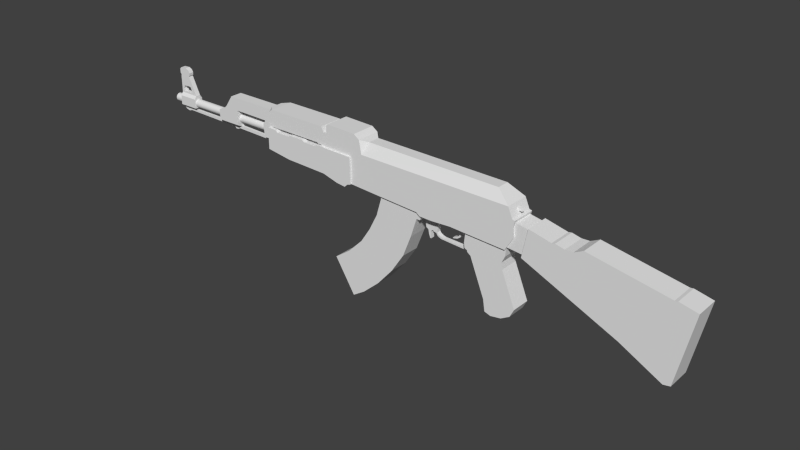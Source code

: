 # Source: AK.blend  (saved by Blender 2.71.0; exported with 4.5.12 LTS)
import bpy
from mathutils import Matrix  # noqa: F401  (used for matrix-valued properties, if any)

bpy.ops.wm.read_factory_settings(use_empty=True)
scene = bpy.context.scene
scene.name = 'Scene'

# ---- collections
col_collection_1 = bpy.data.collections.new('Collection 1'); scene.collection.children.link(col_collection_1)

# ---- world
world_world = bpy.data.worlds.new('World'); scene.world = world_world
world_world.color = (0.05088, 0.05088, 0.05088)
world_world.use_sun_shadow = False
world_world.sun_shadow_jitter_overblur = 0.0
world_world.cycles.sampling_method = 'MANUAL'
world_world.cycles.sample_map_resolution = 256

# ---- meshes
me_cube_001 = bpy.data.meshes.new('Cube.001')
me_cube_001.from_pydata([(-4.587, -0.84, 1.033), (-4.587, -0.84, 1.233), (-4.582, -0.84, 1.242), (-4.582, -0.84, 1.259), (-4.6, -0.84, 1.282), (-4.601, -0.84, 1.347), (-4.572, -0.84, 1.378), (-4.464, -0.84, 1.385), (-4.405, -0.84, 1.356), (-4.383, -0.84, 1.313), (-4.386, -0.84, 1.271), (-4.399, -0.84, 1.251), (-4.259, -0.84, 0.9506), (-4.259, -0.875, 0.9008), (-3.635, -0.9, 0.9008), (-3.493, -0.9, 0.9706), (-3.464, -0.9, 0.9971), (-3.332, -0.9, 1.189), (-2.459, -0.9, 1.189), (-2.422, -0.9, 1.24), (-1.258, -1.0, 1.157), (-1.203, -1.0, 1.158), (-0.7375, -1.0, 0.9198), (-1.201, -1.0, 1.279), (-1.173, -1.0, 1.306), (-0.6619, -1.0, 1.29), (-0.5681, -1.0, 1.224), (-0.4636, -0.9, 1.186), (1.786, -0.9, 1.158), (2.014, -1.0, 0.9868), (2.076, -0.7789, 0.9131), (1.976, -0.7789, 0.8781), (2.126, -0.7789, 0.8781), (2.026, -0.8289, 0.9281), (1.976, -0.8289, 0.9281), (2.086, -1.0, 0.8206), (2.129, -1.0, 0.8113), (2.339, -1.0, 0.7657), (2.7, -1.0, 0.6813), (2.752, -1.0, 0.6906), (2.899, -1.0, 0.6571), (3.028, -1.0, 0.6611), (3.173, -1.0, 0.7322), (4.445, -1.0, 0.5015), (4.493, -1.0, 0.5071), (4.779, -1.0, 0.4432), (4.54, -1.0, -0.6962), (4.429, -1.0, -0.7157), (3.765, -1.0, -0.36), (2.253, -1.0, 0.3098), (2.0, -0.97, 0.3683), (1.988, -1.0, 0.3358), (-0.2033, -1.0, 0.4543), (-0.7326, -1.0, 0.486), (-0.7869, -1.0, 0.4705), (-0.8355, -1.0, 0.4219), (-0.9861, -1.0, 0.4381), (-1.255, -1.0, 0.5122), (-1.975, -1.0, 0.5354), (-2.393, -1.0, 0.5969), (-2.452, -0.9, 0.5933), (-2.466, -0.82, 0.6234), (-3.274, -0.82, 0.6442), (-3.3, -0.82, 0.6257), (-3.353, -0.82, 0.6187), (-3.378, -0.82, 0.6465), (-4.418, -0.82, 0.6674), (-4.476, -0.82, 0.6465), (-4.538, -0.82, 0.6604), (-4.587, -0.82, 0.6983), (-4.592, -0.875, 0.7469), (1.316, -1.0, 0.3692), (1.077, -1.0, 0.3826), (0.7461, -1.0, 0.3647), (0.4854, -1.0, 0.4155), (0.5416, -1.0, 0.3699), (-4.546, -0.84, 1.03), (-4.526, -0.84, 1.075), (-4.452, -0.84, 1.084), (-4.387, -0.84, 1.079), (-4.359, -0.84, 1.029), (-4.36, -0.84, 0.9906), (-4.371, -0.84, 0.9745), (-4.526, -0.84, 0.9777), (-4.387, -0.82, 0.7056), (-4.385, -0.82, 0.7201), (-4.256, -0.875, 0.7471), (-3.631, -0.9, 0.7471), (-3.621, -0.9, 0.7296), (-3.622, -0.82, 0.7005), (-3.215, -0.82, 0.6954), (-3.221, -0.9, 0.7298), (-2.619, -0.9, 0.727), (-2.614, -0.9, 0.7038), (-2.594, -0.9, 0.6935), (-2.5, -0.9, 0.6982), (-2.491, -0.9, 0.6833), (-2.498, -0.82, 0.674), (-3.214, -0.9, 0.8991), (-3.218, -0.9, 0.9614), (-3.202, -0.9, 0.9819), (-2.596, -0.9, 0.9735), (-2.595, -0.9, 0.9559), (-2.622, -0.9, 0.9363), (-2.635, -0.9, 0.8963), (-3.236, -0.82, 0.6879), (-0.7326, -1.03, 0.486), (-2.321, -1.0, 1.244), (-2.385, -1.0, 1.196), (-2.393, -1.0, 0.9487), (-2.325, -1.0, 0.9526), (-2.327, -1.0, 0.9699), (-1.397, -1.0, 0.9661), (-1.38, -1.0, 0.9507), (-1.318, -1.0, 0.9545), (-1.309, -1.0, 0.9391), (-1.301, -1.0, 1.24), (-1.264, -1.0, 0.9391), (-1.208, -1.0, 0.9294), (-1.388, -1.0, 0.9294), (-1.409, -1.0, 0.9082), (-1.637, -1.0, 0.9082), (-1.673, -1.0, 0.9352), (-1.939, -1.0, 0.9333), (-1.961, -1.0, 0.9121), (-2.202, -1.0, 0.914), (-2.231, -1.0, 0.9449), (-0.7402, -1.0, 1.011), (-0.5264, -1.0, 1.006), (-0.7282, -1.0, 0.7624), (2.107, -1.0, 0.7208), (2.119, -1.0, 0.5564), (-4.587, -0.76, 1.033), (-4.587, -0.76, 1.233), (-4.582, -0.76, 1.242), (-4.582, -0.76, 1.259), (-4.6, -0.76, 1.282), (-4.601, -0.76, 1.347), (-4.572, -0.76, 1.378), (-4.464, -0.76, 1.385), (-4.405, -0.76, 1.356), (-4.383, -0.76, 1.313), (-4.386, -0.76, 1.271), (-4.399, -0.76, 1.251), (-4.259, -0.76, 0.9506), (-4.259, -0.725, 0.9008), (-3.635, -0.7, 0.9008), (-3.493, -0.7, 0.9706), (-3.464, -0.7, 0.9971), (-3.332, -0.7, 1.189), (-2.459, -0.7, 1.189), (-2.422, -0.7, 1.24), (-1.258, -0.6, 1.157), (-1.203, -0.6, 1.158), (-0.7375, -0.6, 0.9198), (-1.201, -0.6, 1.279), (-1.173, -0.6, 1.306), (-0.6619, -0.6, 1.29), (-0.5681, -0.6, 1.224), (-0.4636, -0.7, 1.186), (1.786, -0.7, 1.158), (2.014, -0.6, 0.9868), (1.976, -0.7789, 0.9281), (2.026, -0.7789, 0.9281), (2.126, -0.8289, 0.8781), (1.976, -0.8289, 0.8781), (2.076, -0.8289, 0.9131), (2.086, -0.6, 0.8206), (2.129, -0.6, 0.8113), (2.339, -0.6, 0.7657), (2.7, -0.6, 0.6813), (2.752, -0.6, 0.6906), (2.899, -0.6, 0.6571), (3.028, -0.6, 0.6611), (3.173, -0.6, 0.7322), (4.445, -0.6, 0.5015), (4.493, -0.6, 0.5071), (4.779, -0.6, 0.4432), (4.54, -0.6, -0.6962), (4.429, -0.6, -0.7157), (3.765, -0.6, -0.36), (2.253, -0.6, 0.3098), (2.119, -0.97, 0.7724), (1.988, -0.6, 0.3358), (-0.2033, -0.6, 0.4543), (-0.7326, -0.6, 0.486), (-0.7869, -0.6, 0.4705), (-0.8355, -0.6, 0.4219), (-0.9861, -0.6, 0.4381), (-1.255, -0.6, 0.5122), (-1.975, -0.6, 0.5354), (-2.393, -0.6, 0.5969), (-2.452, -0.7, 0.5933), (-2.466, -0.78, 0.6234), (-3.274, -0.78, 0.6442), (-3.3, -0.78, 0.6257), (-3.353, -0.78, 0.6187), (-3.378, -0.78, 0.6465), (-4.418, -0.78, 0.6674), (-4.476, -0.78, 0.6465), (-4.538, -0.78, 0.6604), (-4.587, -0.78, 0.6983), (-4.592, -0.725, 0.7469), (1.316, -0.6, 0.3692), (1.333, -0.6444, 0.1022), (1.349, -0.6444, 0.09993), (1.077, -0.6, 0.3826), (0.7461, -0.6, 0.3647), (1.356, -0.6444, 0.07214), (0.4854, -0.6, 0.4155), (0.5416, -0.6, 0.3699), (-4.546, -0.76, 1.03), (-4.526, -0.76, 1.075), (-4.452, -0.76, 1.084), (-4.387, -0.76, 1.079), (-4.359, -0.76, 1.029), (-4.36, -0.76, 0.9906), (-4.371, -0.76, 0.9745), (-4.526, -0.76, 0.9777), (-4.387, -0.78, 0.7056), (-4.385, -0.78, 0.7201), (-4.256, -0.725, 0.7471), (-3.631, -0.7, 0.7471), (-3.621, -0.7, 0.7296), (-3.622, -0.78, 0.7005), (-3.215, -0.78, 0.6954), (-3.221, -0.7, 0.7298), (-2.619, -0.7, 0.727), (-2.614, -0.7, 0.7038), (-2.594, -0.7, 0.6935), (-2.5, -0.7, 0.6982), (-2.491, -0.7, 0.6833), (-2.498, -0.78, 0.674), (-3.214, -0.7, 0.8991), (-3.218, -0.7, 0.9614), (-3.202, -0.7, 0.9819), (-2.596, -0.7, 0.9735), (-2.595, -0.7, 0.9559), (-2.622, -0.7, 0.9363), (-2.635, -0.7, 0.8963), (-3.236, -0.78, 0.6879), (-0.7375, -1.03, 0.9198), (-2.321, -0.6, 1.244), (-2.385, -0.6, 1.196), (-2.393, -0.6, 0.9487), (-2.325, -0.6, 0.9526), (-2.327, -0.6, 0.9699), (-1.397, -0.6, 0.9661), (-1.38, -0.6, 0.9507), (-1.318, -0.6, 0.9545), (-1.309, -0.6, 0.9391), (-1.301, -0.6, 1.24), (-1.264, -0.6, 0.9391), (-1.208, -0.6, 0.9294), (-1.388, -0.6, 0.9294), (-1.409, -0.6, 0.9082), (-1.637, -0.6, 0.9082), (-1.673, -0.6, 0.9352), (-1.939, -0.6, 0.9333), (-1.961, -0.6, 0.9121), (-2.202, -0.6, 0.914), (-2.231, -0.6, 0.9449), (-0.7402, -0.6, 1.011), (-0.5264, -0.6, 1.006), (-0.7282, -0.6, 0.7624), (2.107, -0.6, 0.7208), (2.119, -0.6, 0.5564), (-4.731, -0.7281, 0.8221), (-4.731, -0.7294, 0.8355), (-4.731, -0.7333, 0.8483), (-4.731, -0.7396, 0.8601), (-4.731, -0.7482, 0.8705), (-4.731, -0.7585, 0.879), (-4.731, -0.7704, 0.8853), (-4.731, -0.7832, 0.8892), (-4.731, -0.7965, 0.8905), (-4.731, -0.8099, 0.8892), (-4.731, -0.8227, 0.8853), (-4.731, -0.8345, 0.879), (-4.731, -0.8449, 0.8705), (-4.731, -0.8534, 0.8601), (-4.731, -0.8597, 0.8483), (-4.731, -0.8636, 0.8355), (-4.731, -0.8649, 0.8221), (-4.731, -0.8636, 0.8088), (-4.731, -0.8597, 0.7959), (-4.731, -0.8534, 0.7841), (-4.731, -0.8449, 0.7737), (-4.731, -0.8345, 0.7652), (-4.731, -0.8227, 0.7589), (-4.731, -0.8099, 0.755), (-4.731, -0.7965, 0.7537), (-4.731, -0.7832, 0.755), (-4.731, -0.7704, 0.7589), (-4.731, -0.7585, 0.7652), (-4.731, -0.7482, 0.7737), (-4.731, -0.7396, 0.7841), (-4.731, -0.7333, 0.7959), (-4.731, -0.7294, 0.8088), (1.781, -0.7281, 0.8221), (1.781, -0.7294, 0.8355), (1.781, -0.7333, 0.8483), (1.781, -0.7396, 0.8601), (1.781, -0.7482, 0.8705), (1.781, -0.7585, 0.879), (1.781, -0.7704, 0.8853), (1.781, -0.7832, 0.8892), (1.781, -0.7965, 0.8905), (1.781, -0.8099, 0.8892), (1.781, -0.8227, 0.8853), (1.781, -0.8345, 0.879), (1.781, -0.8449, 0.8705), (1.781, -0.8534, 0.8601), (1.781, -0.8597, 0.8483), (1.781, -0.8636, 0.8355), (1.781, -0.8649, 0.8221), (1.781, -0.8636, 0.8088), (1.781, -0.8597, 0.7959), (1.781, -0.8534, 0.7841), (1.781, -0.8449, 0.7737), (1.781, -0.8345, 0.7652), (1.781, -0.8227, 0.7589), (1.781, -0.8099, 0.755), (1.781, -0.7965, 0.7537), (1.781, -0.7832, 0.755), (1.781, -0.7704, 0.7589), (1.781, -0.7585, 0.7652), (1.781, -0.7482, 0.7737), (1.781, -0.7396, 0.7841), (1.781, -0.7333, 0.7959), (1.781, -0.7294, 0.8088), (-4.59, -0.7704, 0.7589), (-4.59, -0.7585, 0.7652), (-4.59, -0.7482, 0.8705), (-4.59, -0.7585, 0.879), (-4.59, -0.8636, 0.8355), (-4.59, -0.8649, 0.8221), (-4.59, -0.7965, 0.7537), (-4.59, -0.7832, 0.755), (-4.59, -0.7333, 0.8483), (-4.59, -0.7396, 0.8601), (-4.59, -0.8534, 0.8601), (-4.59, -0.8597, 0.8483), (-4.59, -0.8227, 0.7589), (-4.59, -0.8099, 0.755), (-4.59, -0.7281, 0.8221), (-4.59, -0.7294, 0.8355), (-4.59, -0.8345, 0.879), (-4.59, -0.8449, 0.8705), (-4.59, -0.7294, 0.8088), (-4.59, -0.8449, 0.7737), (-4.59, -0.8345, 0.7652), (-4.59, -0.8099, 0.8892), (-4.59, -0.8227, 0.8853), (-4.59, -0.7396, 0.7841), (-4.59, -0.7333, 0.7959), (-4.59, -0.8597, 0.7959), (-4.59, -0.8534, 0.7841), (-4.59, -0.7832, 0.8892), (-4.59, -0.7965, 0.8905), (-4.59, -0.7482, 0.7737), (-4.59, -0.8636, 0.8088), (-4.59, -0.7704, 0.8853), (-4.589, -0.84, 0.953), (-4.589, -0.76, 0.9534), (-4.258, -0.7585, 0.7652), (-4.258, -0.7585, 0.879), (-4.258, -0.8649, 0.8221), (-4.258, -0.7832, 0.755), (-4.258, -0.7396, 0.8601), (-4.258, -0.8597, 0.8483), (-4.258, -0.8099, 0.755), (-4.258, -0.7294, 0.8355), (-4.258, -0.8449, 0.8705), (-4.258, -0.8345, 0.7652), (-4.258, -0.8227, 0.8853), (-4.258, -0.7333, 0.7959), (-4.258, -0.8534, 0.7841), (-4.258, -0.7965, 0.8905), (-4.258, -0.7482, 0.7737), (-4.258, -0.8636, 0.8088), (-4.258, -0.7704, 0.8853), (-4.258, -0.7704, 0.7589), (-4.258, -0.7482, 0.8705), (-4.258, -0.8636, 0.8355), (-4.258, -0.7965, 0.7537), (-4.258, -0.7333, 0.8483), (-4.258, -0.8534, 0.8601), (-4.258, -0.8227, 0.7589), (-4.258, -0.7281, 0.8221), (-4.258, -0.8345, 0.879), (-4.258, -0.7294, 0.8088), (-4.258, -0.8449, 0.7737), (-4.258, -0.8099, 0.8892), (-4.258, -0.7396, 0.7841), (-4.258, -0.8597, 0.7959), (-4.258, -0.7832, 0.8892), (-3.633, -0.7585, 0.7652), (-3.633, -0.7585, 0.879), (-3.633, -0.8649, 0.8221), (-3.633, -0.7832, 0.755), (-3.633, -0.7396, 0.8601), (-3.633, -0.8597, 0.8483), (-3.633, -0.8099, 0.755), (-3.633, -0.7294, 0.8355), (-3.633, -0.8449, 0.8705), (-3.633, -0.8345, 0.7652), (-3.633, -0.8227, 0.8853), (-3.633, -0.7333, 0.7959), (-3.633, -0.8534, 0.7841), (-3.633, -0.7965, 0.8905), (-3.633, -0.7482, 0.7737), (-3.633, -0.8636, 0.8088), (-3.633, -0.7704, 0.8853), (-3.633, -0.7704, 0.7589), (-3.633, -0.7482, 0.8705), (-3.633, -0.8636, 0.8355), (-3.633, -0.7965, 0.7537), (-3.633, -0.7333, 0.8483), (-3.633, -0.8534, 0.8601), (-3.633, -0.8227, 0.7589), (-3.633, -0.7281, 0.8221), (-3.633, -0.8345, 0.879), (-3.633, -0.7294, 0.8088), (-3.633, -0.8449, 0.7737), (-3.633, -0.8099, 0.8892), (-3.633, -0.7396, 0.7841), (-3.633, -0.8597, 0.7959), (-3.633, -0.7832, 0.8892), (-3.217, -0.7585, 0.7652), (-3.217, -0.7585, 0.879), (-3.217, -0.8649, 0.8221), (-3.217, -0.7832, 0.755), (-3.217, -0.7396, 0.8601), (-3.217, -0.8597, 0.8483), (-3.217, -0.8099, 0.755), (-3.217, -0.7294, 0.8355), (-3.217, -0.8449, 0.8705), (-3.217, -0.8345, 0.7652), (-3.217, -0.8227, 0.8853), (-3.217, -0.7333, 0.7959), (-3.217, -0.8534, 0.7841), (-3.217, -0.7965, 0.8905), (-3.217, -0.7482, 0.7737), (-3.217, -0.8636, 0.8088), (-3.217, -0.7704, 0.8853), (-3.217, -0.7704, 0.7589), (-3.217, -0.7482, 0.8705), (-3.217, -0.8636, 0.8355), (-3.217, -0.7965, 0.7537), (-3.217, -0.7333, 0.8483), (-3.217, -0.8534, 0.8601), (-3.217, -0.8227, 0.7589), (-3.217, -0.7281, 0.8221), (-3.217, -0.8345, 0.879), (-3.217, -0.7294, 0.8088), (-3.217, -0.8449, 0.7737), (-3.217, -0.8099, 0.8892), (-3.217, -0.7396, 0.7841), (-3.217, -0.8597, 0.7959), (-3.217, -0.7832, 0.8892), (-2.628, -0.7585, 0.7652), (-2.628, -0.7585, 0.879), (-2.628, -0.8649, 0.8221), (-2.628, -0.7832, 0.755), (-2.628, -0.7396, 0.8601), (-2.628, -0.8597, 0.8483), (-2.628, -0.8099, 0.755), (-2.628, -0.7294, 0.8355), (-2.628, -0.8449, 0.8705), (-2.628, -0.8345, 0.7652), (-2.628, -0.8227, 0.8853), (-2.628, -0.7333, 0.7959), (-2.628, -0.8534, 0.7841), (-2.628, -0.7965, 0.8905), (-2.628, -0.7482, 0.7737), (-2.628, -0.8636, 0.8088), (-2.628, -0.7704, 0.8853), (-2.628, -0.7704, 0.7589), (-2.628, -0.7482, 0.8705), (-2.628, -0.8636, 0.8355), (-2.628, -0.7965, 0.7537), (-2.628, -0.7333, 0.8483), (-2.628, -0.8534, 0.8601), (-2.628, -0.8227, 0.7589), (-2.628, -0.7281, 0.8221), (-2.628, -0.8345, 0.879), (-2.628, -0.7294, 0.8088), (-2.628, -0.8449, 0.7737), (-2.628, -0.8099, 0.8892), (-2.628, -0.7396, 0.7841), (-2.628, -0.8597, 0.7959), (-2.628, -0.7832, 0.8892), (-4.731, -0.7418, 0.8221), (-4.731, -0.7429, 0.8328), (-4.731, -0.746, 0.8431), (-4.731, -0.751, 0.8525), (-4.731, -0.7578, 0.8608), (-4.731, -0.7661, 0.8676), (-4.731, -0.7756, 0.8727), (-4.731, -0.7859, 0.8758), (-4.731, -0.7965, 0.8769), (-4.731, -0.8072, 0.8758), (-4.731, -0.8175, 0.8727), (-4.731, -0.8269, 0.8676), (-4.731, -0.8352, 0.8608), (-4.731, -0.842, 0.8525), (-4.731, -0.8471, 0.8431), (-4.731, -0.8502, 0.8328), (-4.731, -0.8513, 0.8221), (-4.731, -0.8502, 0.8114), (-4.731, -0.8471, 0.8012), (-4.731, -0.842, 0.7917), (-4.731, -0.8352, 0.7834), (-4.731, -0.8269, 0.7766), (-4.731, -0.8175, 0.7716), (-4.731, -0.8072, 0.7684), (-4.731, -0.7965, 0.7674), (-4.731, -0.7859, 0.7684), (-4.731, -0.7756, 0.7716), (-4.731, -0.7661, 0.7766), (-4.731, -0.7578, 0.7834), (-4.731, -0.751, 0.7917), (-4.731, -0.746, 0.8012), (-4.731, -0.7429, 0.8114), (1.732, -0.7418, 0.8221), (1.732, -0.7429, 0.8328), (1.732, -0.746, 0.8431), (1.732, -0.751, 0.8525), (1.732, -0.7578, 0.8608), (1.732, -0.7661, 0.8676), (1.732, -0.7756, 0.8727), (1.732, -0.7859, 0.8758), (1.732, -0.7965, 0.8769), (1.732, -0.8072, 0.8758), (1.732, -0.8175, 0.8727), (1.732, -0.8269, 0.8676), (1.732, -0.8352, 0.8608), (1.732, -0.842, 0.8525), (1.732, -0.8471, 0.8431), (1.732, -0.8502, 0.8328), (1.732, -0.8513, 0.8221), (1.732, -0.8502, 0.8114), (1.732, -0.8471, 0.8012), (1.732, -0.842, 0.7917), (1.732, -0.8352, 0.7834), (1.732, -0.8269, 0.7766), (1.732, -0.8175, 0.7716), (1.732, -0.8072, 0.7684), (1.732, -0.7965, 0.7674), (1.732, -0.7859, 0.7684), (1.732, -0.7756, 0.7716), (1.732, -0.7661, 0.7766), (1.732, -0.7578, 0.7834), (1.732, -0.751, 0.7917), (1.732, -0.746, 0.8012), (1.732, -0.7429, 0.8114), (-4.59, -0.875, 0.9008), (-4.59, -0.725, 0.9008), (-4.589, -0.78, 0.7226), (-4.589, -0.82, 0.7226), (1.988, -0.9615, 0.3358), (1.977, -0.9615, 0.2148), (1.926, -0.9615, 0.1069), (1.942, -0.9615, 0.002666), (2.165, -0.9615, -0.5439), (2.097, -0.9615, -0.6759), (1.954, -0.9615, -0.7592), (1.78, -0.9615, -0.787), (1.681, -0.9615, -0.7546), (1.651, -0.9615, -0.567), (1.412, -0.9615, 0.03046), (1.356, -0.9615, 0.07214), (1.349, -0.9615, 0.09993), (1.333, -0.9615, 0.1022), (0.5195, -0.9615, 0.2853), (0.459, -0.9615, 0.2853), (0.3594, -0.9615, -0.02504), (0.2158, -0.9615, -0.3886), (0.0004473, -0.9615, -0.7151), (-0.2682, -0.9615, -1.025), (-0.5507, -0.9615, -1.276), (-0.7638, -0.9615, -1.414), (-1.109, -0.9615, -0.861), (-0.8402, -0.9615, -0.6711), (-0.5878, -0.9615, -0.4187), (-0.4233, -0.9615, -0.1686), (-0.2821, -0.9615, 0.107), (-0.1964, -0.9615, 0.3941), (-0.2033, -0.9615, 0.4543), (1.307, -0.9615, 0.1179), (1.297, -0.9615, 0.1994), (1.316, -0.9615, 0.3692), (1.077, -0.9615, 0.3826), (0.7461, -0.9615, 0.3647), (0.4854, -0.9615, 0.4155), (0.5416, -0.9615, 0.3699), (1.988, -0.6415, 0.3358), (0.5416, -0.6415, 0.3699), (1.412, -0.6444, 0.03046), (1.651, -0.6444, -0.567), (1.681, -0.6444, -0.7546), (1.78, -0.6444, -0.787), (1.954, -0.6444, -0.7592), (2.097, -0.6444, -0.6759), (2.165, -0.6444, -0.5439), (1.942, -0.6444, 0.002666), (1.316, -0.7655, 0.3692), (0.7461, -0.6415, 0.3647), (1.077, -0.6415, 0.3826), (0.5195, -0.6415, 0.2853), (-0.2033, -0.6415, 0.4543), (1.316, -0.6415, 0.3692), (1.926, -0.6444, 0.1069), (1.297, -0.6444, 0.1994), (1.307, -0.6444, 0.1179), (1.977, -0.6444, 0.2148), (0.4854, -0.6415, 0.4155), (0.459, -0.6492, 0.2853), (0.3594, -0.6492, -0.02504), (0.2158, -0.6492, -0.3886), (0.0004473, -0.6492, -0.7151), (-0.2682, -0.6492, -1.025), (-0.5507, -0.6492, -1.276), (-0.7638, -0.6492, -1.414), (-1.109, -0.6492, -0.861), (-0.8402, -0.6492, -0.6711), (-0.5878, -0.6492, -0.4187), (-0.4233, -0.6492, -0.1686), (-0.2821, -0.6492, 0.107), (-0.1964, -0.6492, 0.3941), (-0.7869, -1.03, 0.4705), (-0.8355, -1.03, 0.4219), (-0.9861, -1.03, 0.4381), (-1.255, -1.03, 0.5122), (-1.975, -1.03, 0.5354), (-2.393, -1.03, 0.5969), (-2.393, -1.03, 0.9487), (-2.325, -1.03, 0.9526), (-1.309, -1.03, 0.9391), (-1.264, -1.03, 0.9391), (-1.208, -1.03, 0.9294), (-1.388, -1.03, 0.9294), (-1.409, -1.03, 0.9082), (-1.637, -1.03, 0.9082), (-1.673, -1.03, 0.9352), (-1.939, -1.03, 0.9333), (-1.961, -1.03, 0.9121), (-2.202, -1.03, 0.914), (-2.231, -1.03, 0.9449), (-0.7282, -1.03, 0.7624), (-0.7375, -0.57, 0.9198), (-0.7326, -0.57, 0.486), (-0.7869, -0.57, 0.4705), (-0.8355, -0.57, 0.4219), (-0.9861, -0.57, 0.4381), (-1.255, -0.57, 0.5122), (-1.975, -0.57, 0.5354), (-2.393, -0.57, 0.5969), (-2.393, -0.57, 0.9487), (-2.325, -0.57, 0.9526), (-1.309, -0.57, 0.9391), (-1.264, -0.57, 0.9391), (-1.208, -0.57, 0.9294), (-1.388, -0.57, 0.9294), (-1.409, -0.57, 0.9082), (-1.637, -0.57, 0.9082), (-1.673, -0.57, 0.9352), (-1.939, -0.57, 0.9333), (-1.961, -0.57, 0.9121), (-2.202, -0.57, 0.914), (-2.231, -0.57, 0.9449), (-0.7282, -0.57, 0.7624), (0.6348, -0.7694, 0.1221), (0.6635, -0.7694, 0.1267), (0.6682, -0.7694, 0.1135), (0.7194, -0.7694, 0.1034), (0.7471, -0.7694, 0.06176), (0.8074, -0.7694, 0.03629), (1.245, -0.7694, 0.01081), (1.333, -0.7693, 0.1022), (0.5414, -0.7665, 0.3711), (1.205, -0.7694, 0.04431), (0.8509, -0.7694, 0.05436), (0.8062, -0.7694, 0.06664), (0.7593, -0.7694, 0.09009), (0.7403, -0.7694, 0.1202), (0.7548, -0.7694, 0.338), (0.7459, -0.7665, 0.3646), (1.077, -0.7655, 0.3826), (1.132, -0.7694, 0.3246), (1.139, -0.7694, 0.2833), (1.136, -0.7694, 0.2174), (1.113, -0.7694, 0.1828), (1.065, -0.7694, 0.1537), (0.5193, -0.7665, 0.2865), (1.012, -0.7694, 0.1314), (1.019, -0.7694, 0.1202), (1.091, -0.7694, 0.1381), (1.139, -0.7694, 0.1716), (1.17, -0.7694, 0.2252), (1.184, -0.7694, 0.29), (1.206, -0.7694, 0.3235), (1.307, -0.7693, 0.1179), (1.265, -0.7694, 0.07446), (1.226, -0.7694, 0.05213), (0.541, -0.7694, 0.1376), (0.5774, -0.7694, 0.1182), (1.333, -0.8365, 0.1022), (1.245, -0.8365, 0.009613), (0.8076, -0.8365, 0.03509), (0.7473, -0.8365, 0.06056), (0.7195, -0.8365, 0.1022), (0.6684, -0.8365, 0.1123), (0.6637, -0.8365, 0.1255), (0.635, -0.8365, 0.1209), (0.6304, -0.8365, 0.1015), (0.6242, -0.8365, 0.09914), (0.6304, -0.8365, -0.01253), (0.6125, -0.8365, -0.01176), (0.5908, -0.8365, 0.04486), (0.5776, -0.8365, 0.117), (0.5412, -0.8365, 0.1364), (0.5195, -0.8365, 0.2853), (1.226, -0.8365, 0.05093), (1.265, -0.8365, 0.07326), (1.307, -0.8365, 0.1179), (1.316, -0.8365, 0.3692), (1.206, -0.8365, 0.3223), (1.184, -0.8365, 0.2888), (1.17, -0.8365, 0.224), (1.139, -0.8365, 0.1704), (1.091, -0.8365, 0.1369), (1.02, -0.8365, 0.119), (1.012, -0.8365, 0.1302), (1.065, -0.8365, 0.1525), (1.113, -0.8365, 0.1816), (1.136, -0.8365, 0.2162), (1.139, -0.8365, 0.2821), (1.132, -0.8365, 0.3234), (1.077, -0.8365, 0.3826), (0.7461, -0.8365, 0.3647), (0.755, -0.8365, 0.3368), (0.7405, -0.8365, 0.119), (0.7595, -0.8365, 0.08889), (0.8064, -0.8365, 0.06544), (0.8511, -0.8365, 0.05316), (1.205, -0.8365, 0.04311), (0.5416, -0.8365, 0.3699), (0.6304, -0.7693, 0.1022), (0.6242, -0.7693, 0.09983), (0.6304, -0.7693, -0.01185), (0.6125, -0.7693, -0.01107), (0.5908, -0.7693, 0.04554), (2.333, -0.97, 0.7315), (2.259, -0.97, 0.344), (2.333, -0.63, 0.7315), (2.259, -0.63, 0.344), (2.101, -0.97, 0.6954), (2.111, -0.97, 0.5558), (2.119, -0.63, 0.7724), (2.0, -0.63, 0.3683), (2.101, -0.63, 0.6954), (2.111, -0.63, 0.5558), (2.0, -0.9373, 0.3683), (2.0, -0.6653, 0.3683)], [], [(12, 11, 10, 9, 8, 7, 6, 5, 4, 3, 2, 1, 0, 83, 76, 77, 78, 79, 80, 81), (89, 105, 90, 91, 88), (19, 18, 101, 102, 103, 104, 92, 93, 94, 95, 96, 97, 61, 60, 59, 109, 108, 107), (84, 66, 65, 64, 63, 62, 61, 97, 90, 105, 89), (21, 20, 117, 118), (28, 27, 128, 29), (52, 74, 75, 73, 72, 71, 51, 131, 130, 129, 53), (38, 37, 49, 48, 47, 46, 45, 44, 43, 42, 41, 40, 39), (144, 216, 215, 214, 213, 212, 211, 218, 132, 133, 134, 135, 136, 137, 138, 139, 140, 141, 142, 143), (224, 223, 226, 225, 240), (151, 242, 243, 244, 191, 192, 193, 232, 231, 230, 229, 228, 227, 239, 238, 237, 236, 150), (219, 224, 240, 225, 232, 193, 194, 195, 196, 197, 198), (115, 117, 20, 116, 107, 108, 109, 110, 111, 112, 113, 114), (153, 253, 252, 152), (154, 264, 672, 651), (160, 161, 263, 159), (184, 185, 264, 265, 266, 183, 203, 206, 207, 210, 209), (50, 755, 754, 182, 758, 759), (170, 171, 172, 173, 174, 175, 176, 177, 178, 179, 180, 181, 169), (76, 211, 212, 77), (25, 157, 156, 24), (62, 194, 193, 61), (98, 233, 234, 99), (754, 182, 760, 756), (77, 212, 213, 78), (26, 158, 157, 25), (63, 195, 194, 62), (99, 234, 235, 100), (78, 213, 214, 79), (64, 196, 195, 63), (100, 235, 236, 101), (79, 214, 215, 80), (1, 133, 132, 0), (65, 197, 196, 64), (101, 236, 237, 102), (28, 160, 159, 27), (80, 215, 216, 81), (2, 134, 133, 1), (66, 198, 197, 65), (102, 237, 238, 103), (29, 161, 160, 28), (81, 216, 217, 82), (3, 135, 134, 2), (67, 199, 198, 66), (103, 238, 239, 104), (164, 166, 30, 32), (82, 217, 218, 83), (4, 136, 135, 3), (68, 200, 199, 67), (162, 163, 30, 32, 31), (84, 219, 220, 85), (5, 137, 136, 4), (69, 201, 200, 68), (124, 647, 646, 123, 258, 259), (34, 165, 164, 166, 33), (83, 218, 211, 76), (6, 138, 137, 5), (70, 202, 559, 201, 69, 560), (23, 155, 153, 21), (167, 168, 265, 264, 154, 262, 263, 161), (7, 139, 138, 6), (29, 35, 167, 161), (8, 140, 139, 7), (35, 29, 128, 127, 22, 129, 130, 36), (9, 141, 140, 8), (36, 168, 167, 35), (87, 222, 223, 88), (10, 142, 141, 9), (88, 223, 224, 89), (50, 764, 765, 761, 757, 755), (11, 143, 142, 10), (110, 245, 246, 111), (38, 170, 169, 37), (12, 144, 143, 11), (111, 246, 247, 112), (89, 224, 219, 84), (39, 171, 170, 38), (13, 145, 144, 12), (112, 247, 248, 113), (40, 172, 171, 39), (113, 248, 249, 114), (41, 173, 172, 40), (15, 147, 146, 14), (52, 53, 185, 184, 611, 589), (114, 249, 250, 115), (42, 174, 173, 41), (90, 225, 226, 91), (16, 148, 147, 15), (43, 175, 174, 42), (17, 149, 148, 16), (20, 152, 251, 116), (44, 176, 175, 43), (92, 227, 228, 93), (18, 150, 149, 17), (116, 251, 242, 107), (45, 177, 176, 44), (93, 228, 229, 94), (19, 151, 150, 18), (46, 178, 177, 45), (94, 229, 230, 95), (107, 242, 151, 19), (47, 179, 178, 46), (95, 230, 231, 96), (21, 153, 152, 20), (53, 106, 631, 54, 186, 653, 652, 185), (48, 180, 179, 47), (96, 231, 232, 97), (60, 192, 191, 59), (49, 181, 180, 48), (24, 156, 155, 23), (61, 193, 192, 60), (97, 232, 225, 90), (478, 461, 326, 325), (479, 462, 304, 303), (480, 463, 315, 314), (481, 464, 324, 323), (482, 465, 302, 301), (483, 466, 313, 312), (484, 467, 322, 321), (485, 468, 300, 299), (486, 469, 311, 310), (487, 485, 299, 330), (488, 470, 320, 319), (489, 471, 309, 308), (490, 472, 329, 328), (491, 473, 318, 317), (492, 474, 307, 306), (461, 475, 327, 326), (463, 476, 316, 315), (462, 477, 305, 304), (464, 478, 325, 324), (465, 479, 303, 302), (466, 480, 314, 313), (467, 481, 323, 322), (468, 482, 301, 300), (469, 483, 312, 311), (470, 484, 321, 320), (471, 486, 310, 309), (472, 487, 330, 329), (473, 488, 319, 318), (474, 489, 308, 307), (475, 490, 328, 327), (476, 491, 317, 316), (477, 492, 306, 305), (300, 301, 302, 303, 304, 305, 306, 307, 308, 309, 310, 311, 312, 313, 314, 315, 316, 317, 318, 319, 320, 321, 322, 323, 324, 325, 326, 327, 328, 329, 330, 299), (293, 294, 332, 331), (271, 272, 334, 333), (282, 283, 336, 335), (291, 292, 338, 337), (269, 270, 340, 339), (280, 281, 342, 341), (289, 290, 344, 343), (267, 268, 346, 345), (278, 279, 348, 347), (298, 267, 345, 349), (287, 288, 351, 350), (276, 277, 353, 352), (296, 297, 355, 354), (285, 286, 357, 356), (274, 275, 359, 358), (294, 295, 360, 332), (283, 284, 361, 336), (272, 273, 362, 334), (292, 293, 331, 338), (270, 271, 333, 340), (281, 282, 335, 342), (290, 291, 337, 344), (268, 269, 339, 346), (279, 280, 341, 348), (288, 289, 343, 351), (277, 278, 347, 353), (297, 298, 349, 355), (286, 287, 350, 357), (275, 276, 352, 359), (295, 296, 354, 360), (284, 285, 356, 361), (273, 274, 358, 362), (337, 70, 363, 0, 359, 352, 353, 347, 348, 341, 342, 335, 336, 361, 356, 357, 350, 351, 343, 344), (0, 132, 364, 202, 70, 337, 338, 331, 332, 360, 354, 355, 349, 345, 346, 339, 340, 333, 334, 362, 358, 359), (70, 557, 363), (364, 132, 218, 217, 216, 144), (82, 83, 0, 363, 12, 81), (70, 86, 13, 557), (202, 221, 220, 559), (331, 332, 365, 382), (333, 334, 366, 383), (335, 336, 367, 384), (337, 338, 368, 385), (339, 340, 369, 386), (341, 342, 370, 387), (343, 344, 371, 388), (345, 346, 372, 389), (347, 348, 373, 390), (349, 345, 389, 391), (350, 351, 374, 392), (352, 353, 375, 393), (354, 355, 376, 394), (356, 357, 377, 395), (358, 359, 378, 396), (332, 360, 379, 365), (336, 361, 380, 367), (334, 362, 381, 366), (338, 331, 382, 368), (340, 333, 383, 369), (342, 335, 384, 370), (344, 337, 385, 371), (346, 339, 386, 372), (348, 341, 387, 373), (351, 343, 388, 374), (353, 347, 390, 375), (355, 349, 391, 376), (357, 350, 392, 377), (359, 352, 393, 378), (360, 354, 394, 379), (361, 356, 395, 380), (362, 358, 396, 381), (221, 145, 378, 396, 381, 366, 383, 369, 386, 372, 389, 391, 376, 394, 379, 365, 382, 368, 385, 86), (385, 371, 388, 374, 392, 377, 395, 380, 367, 384, 370, 387, 373, 390, 375, 393, 378, 145, 13, 86), (382, 365, 397, 414), (383, 366, 398, 415), (384, 367, 399, 416), (385, 368, 400, 417), (386, 369, 401, 418), (387, 370, 402, 419), (388, 371, 403, 420), (389, 372, 404, 421), (390, 373, 405, 422), (391, 389, 421, 423), (392, 374, 406, 424), (393, 375, 407, 425), (394, 376, 408, 426), (395, 377, 409, 427), (396, 378, 410, 428), (365, 379, 411, 397), (367, 380, 412, 399), (366, 381, 413, 398), (368, 382, 414, 400), (369, 383, 415, 401), (370, 384, 416, 402), (371, 385, 417, 403), (372, 386, 418, 404), (373, 387, 419, 405), (374, 388, 420, 406), (375, 390, 422, 407), (376, 391, 423, 408), (377, 392, 424, 409), (378, 393, 425, 410), (379, 394, 426, 411), (380, 395, 427, 412), (381, 396, 428, 413), (222, 87, 417, 400, 414, 397, 411, 426, 408, 423, 421, 404, 418, 401, 415, 398, 413, 428, 410, 146), (14, 146, 410, 425, 407, 422, 405, 419, 402, 416, 399, 412, 427, 409, 424, 406, 420, 403, 417, 87), (414, 397, 429, 446), (415, 398, 430, 447), (416, 399, 431, 448), (417, 400, 432, 449), (418, 401, 433, 450), (419, 402, 434, 451), (420, 403, 435, 452), (421, 404, 436, 453), (422, 405, 437, 454), (423, 421, 453, 455), (424, 406, 438, 456), (425, 407, 439, 457), (426, 408, 440, 458), (427, 409, 441, 459), (428, 410, 442, 460), (397, 411, 443, 429), (399, 412, 444, 431), (398, 413, 445, 430), (400, 414, 446, 432), (401, 415, 447, 433), (402, 416, 448, 434), (403, 417, 449, 435), (404, 418, 450, 436), (405, 419, 451, 437), (406, 420, 452, 438), (407, 422, 454, 439), (408, 423, 455, 440), (409, 424, 456, 441), (410, 425, 457, 442), (411, 426, 458, 443), (412, 427, 459, 444), (413, 428, 460, 445), (449, 91, 226, 233, 442, 460, 445, 430, 447, 433, 450, 436, 453, 455, 440, 458, 443, 429, 446, 432), (446, 429, 461, 478), (448, 431, 463, 480), (447, 430, 462, 479), (442, 233, 98, 91, 449, 435, 452, 438, 456, 441, 459, 444, 431, 448, 434, 451, 437, 454, 439, 457), (449, 432, 464, 481), (450, 433, 465, 482), (451, 434, 466, 483), (452, 435, 467, 484), (453, 436, 468, 485), (454, 437, 469, 486), (455, 453, 485, 487), (456, 438, 470, 488), (457, 439, 471, 489), (458, 440, 472, 490), (459, 441, 473, 491), (460, 442, 474, 492), (429, 443, 475, 461), (431, 444, 476, 463), (430, 445, 477, 462), (432, 446, 478, 464), (433, 447, 479, 465), (434, 448, 480, 466), (435, 449, 481, 467), (436, 450, 482, 468), (437, 451, 483, 469), (438, 452, 484, 470), (439, 454, 486, 471), (440, 455, 487, 472), (441, 456, 488, 473), (442, 457, 489, 474), (443, 458, 490, 475), (444, 459, 491, 476), (445, 460, 492, 477), (239, 474, 489, 471, 486, 469, 483, 466, 480, 463, 476, 491, 473, 488, 470, 484, 467, 481, 92, 104), (227, 92, 481, 464, 478, 461, 475, 490, 472, 487, 485, 468, 482, 465, 479, 462, 477, 492, 474, 239), (518, 517, 549, 550), (496, 495, 527, 528), (507, 506, 538, 539), (516, 515, 547, 548), (495, 494, 526, 527), (505, 504, 536, 537), (493, 524, 556, 525), (514, 513, 545, 546), (503, 502, 534, 535), (523, 522, 554, 555), (512, 511, 543, 544), (501, 500, 532, 533), (521, 520, 552, 553), (510, 509, 541, 542), (499, 498, 530, 531), (519, 518, 550, 551), (497, 496, 528, 529), (508, 507, 539, 540), (517, 516, 548, 549), (506, 505, 537, 538), (515, 514, 546, 547), (494, 493, 525, 526), (504, 503, 535, 536), (524, 523, 555, 556), (513, 512, 544, 545), (502, 501, 533, 534), (522, 521, 553, 554), (511, 510, 542, 543), (500, 499, 531, 532), (520, 519, 551, 552), (498, 497, 529, 530), (509, 508, 540, 541), (526, 527, 528, 529, 530, 531, 532, 533, 534, 535, 536, 537, 538, 539, 540, 541, 542, 543, 544, 545, 546, 547, 548, 549, 550, 551, 552, 553, 554, 555, 556, 525), (267, 298, 297, 296, 295, 294, 293, 292, 518, 519, 520, 521, 522, 523, 524, 493, 494, 495, 496, 497, 498, 499, 500, 274, 273, 272, 271, 270, 269, 268), (274, 500, 501, 502, 503, 504, 505, 506, 507, 508, 509, 510, 511, 512, 513, 514, 515, 516, 517, 518, 292, 291, 290, 289, 288, 287, 286, 285, 284, 283, 282, 281, 280, 279, 278, 277, 276, 275), (13, 12, 363, 557), (202, 364, 558), (202, 558, 145, 221), (364, 144, 145, 558), (199, 200, 201, 559, 220, 219, 198), (67, 66, 84, 85, 560, 69, 68), (85, 220, 221, 86, 70, 560), (575, 596, 595, 589, 588, 587, 586, 585, 584, 583, 582, 581, 580, 579, 578, 577, 576), (561, 592, 591, 590, 574, 573, 572, 571, 570, 569, 568, 567, 566, 565, 564, 563, 562), (74, 52, 589, 595), (75, 74, 595, 596), (203, 183, 597, 612), (73, 75, 596, 594), (184, 209, 617, 611), (610, 598, 681, 695), (210, 207, 608, 598), (51, 71, 592, 561), (71, 72, 593, 592), (206, 203, 612, 609), (597, 616, 613, 606, 605, 604, 603, 602, 601, 600, 599, 208, 205, 204, 615, 614, 612), (209, 210, 598, 617), (610, 618, 619, 620, 621, 622, 623, 624, 625, 626, 627, 628, 629, 630, 611, 617, 598), (597, 561, 562, 616), (563, 613, 616, 562), (564, 606, 613, 563), (565, 605, 606, 564), (566, 604, 605, 565), (567, 603, 604, 566), (568, 602, 603, 567), (569, 601, 602, 568), (570, 600, 601, 569), (571, 599, 600, 570), (572, 208, 599, 571), (573, 205, 208, 572), (702, 607, 727, 728), (575, 576, 618, 610, 695, 723), (577, 619, 618, 576), (578, 620, 619, 577), (579, 621, 620, 578), (580, 622, 621, 579), (581, 623, 622, 580), (582, 624, 623, 581), (583, 625, 624, 582), (584, 626, 625, 583), (585, 627, 626, 584), (586, 628, 627, 585), (587, 629, 628, 586), (588, 630, 629, 587), (611, 630, 588, 589), (594, 593, 72, 73), (206, 609, 608, 207), (574, 680, 204, 205, 573), (592, 607, 612, 614, 591), (147, 148, 149, 150, 236, 235, 234, 233, 226, 223, 222, 146), (15, 14, 87, 88, 91, 98, 99, 100, 101, 18, 17, 16), (641, 640, 639, 642, 643, 644, 645, 646, 647, 648, 649, 638, 637, 636, 635, 634, 633, 632, 631, 106, 650, 241), (117, 115, 639, 640), (53, 129, 650, 106), (129, 22, 241, 650), (22, 118, 641, 241), (118, 117, 640, 641), (110, 109, 637, 638), (109, 59, 636, 637), (663, 651, 672, 652, 653, 654, 655, 656, 657, 658, 659, 660, 671, 670, 669, 668, 667, 666, 665, 664, 661, 662), (121, 644, 643, 120, 255, 665, 666, 256), (253, 154, 651, 663), (250, 249, 248, 247, 246, 245, 244, 243, 242, 251, 152, 252), (252, 253, 663, 662), (126, 649, 648, 125, 260, 670, 671, 261), (58, 635, 636, 59, 191, 658, 657, 190), (56, 633, 634, 57, 189, 656, 655, 188), (125, 648, 647, 124, 259, 669, 670, 260), (54, 631, 632, 55, 187, 654, 653, 186), (122, 645, 644, 121, 256, 666, 667, 257), (120, 643, 642, 119, 254, 664, 665, 255), (244, 245, 660, 659), (191, 244, 659, 658), (110, 638, 649, 126, 261, 671, 660, 245), (119, 642, 639, 115, 250, 661, 664, 254), (250, 252, 662, 661), (264, 185, 652, 672), (259, 258, 668, 669), (57, 634, 635, 58, 190, 657, 656, 189), (55, 632, 633, 56, 188, 655, 654, 187), (123, 646, 645, 122, 257, 667, 668, 258), (27, 26, 128), (158, 159, 263), (26, 27, 159, 158), (22, 127, 128, 26, 25, 24, 23, 21, 118), (154, 253, 153, 155, 156, 157, 158, 263, 262), (33, 34, 162, 163), (165, 164, 32, 31), (34, 165, 31, 162), (166, 33, 163, 30), (593, 689, 740), (676, 675, 674, 673, 707, 706, 695, 681, 688, 687, 686), (703, 680, 679, 678, 677, 676, 686, 685, 684, 683, 682, 705, 704), (598, 608, 688, 681), (609, 612, 607, 689), (615, 204, 680, 703), (712, 743, 742, 741, 748, 723, 722, 721, 715, 714, 713), (716, 715, 721, 720, 719, 718, 717), (726, 725, 724, 747, 746, 745, 744, 743, 712, 711, 710, 709, 708), (728, 727, 740, 739, 738, 737, 736, 735, 734, 733, 732, 731, 730, 729), (592, 593, 740, 727), (596, 575, 723, 748), (574, 590, 726, 708), (594, 596, 748, 741), (749, 750, 751, 752, 753, 707, 673), (702, 701, 700, 699, 698, 697, 696, 694, 693, 692, 691, 690, 689, 607), (614, 615, 703, 590, 591), (728, 729, 701, 702), (729, 730, 700, 701), (699, 700, 730, 731), (698, 699, 731, 732), (697, 698, 732, 733), (696, 697, 733, 734), (694, 696, 734, 735), (693, 694, 735, 736), (692, 693, 736, 737), (691, 692, 737, 738), (690, 691, 738, 739), (689, 690, 739, 740), (703, 704, 725, 726), (704, 705, 724, 725), (682, 747, 724, 705), (682, 683, 746, 747), (683, 684, 745, 746), (684, 685, 744, 745), (685, 686, 743, 744), (686, 687, 742, 743), (593, 594, 741, 688, 608, 609, 689), (687, 688, 741, 742), (679, 680, 708, 709), (678, 679, 709, 710), (677, 678, 710, 711), (676, 677, 711, 712), (675, 676, 712, 713), (674, 675, 713, 714), (673, 674, 714, 715), (716, 749, 673, 715), (717, 750, 749, 716), (718, 751, 750, 717), (719, 752, 751, 718), (720, 753, 752, 719), (721, 707, 753, 720), (706, 707, 721, 722), (723, 695, 706, 722), (761, 763, 762, 760, 756, 757), (36, 182, 760, 168), (266, 763, 761, 183), (561, 597, 183, 761, 765, 764, 50, 51), (266, 265, 762, 763), (265, 168, 760, 762), (130, 758, 182, 36), (131, 759, 758, 130), (759, 50, 51, 131), (49, 37, 754, 755), (755, 49, 181, 757), (757, 181, 169, 756), (754, 756, 169, 37)])
_k = set([(0, 1), (0, 83), (0, 132), (0, 359), (0, 363), (1, 2), (1, 133), (2, 3), (2, 134), (3, 4), (3, 135), (4, 5), (4, 136), (5, 6), (5, 137), (6, 7), (6, 138), (7, 8), (7, 139), (8, 9), (8, 140), (9, 10), (9, 141), (10, 11), (10, 142), (11, 12), (11, 143), (12, 13), (12, 81), (12, 144), (12, 363), (13, 86), (13, 145), (13, 557), (14, 15), (14, 87), (14, 146), (15, 16), (15, 147), (16, 17), (16, 148), (17, 18), (17, 149), (18, 19), (18, 101), (18, 150), (19, 107), (19, 151), (20, 21), (20, 116), (20, 117), (20, 152), (21, 23), (21, 118), (21, 153), (22, 118), (22, 127), (22, 129), (22, 241), (23, 24), (23, 155), (24, 25), (24, 156), (25, 26), (25, 157), (26, 27), (26, 128), (26, 158), (27, 28), (27, 128), (27, 159), (28, 29), (28, 160), (29, 35), (29, 128), (29, 161), (30, 32), (30, 163), (30, 166), (31, 32), (31, 162), (31, 165), (32, 164), (33, 34), (33, 163), (33, 166), (34, 162), (34, 165), (35, 36), (35, 167), (36, 130), (36, 168), (36, 182), (37, 38), (37, 49), (37, 169), (37, 754), (38, 39), (38, 170), (39, 40), (39, 171), (40, 41), (40, 172), (41, 42), (41, 173), (42, 43), (42, 174), (43, 44), (43, 175), (44, 45), (44, 176), (45, 46), (45, 177), (46, 47), (46, 178), (47, 48), (47, 179), (48, 49), (48, 180), (49, 181), (49, 755), (50, 51), (50, 755), (50, 759), (50, 764), (51, 71), (51, 131), (51, 561), (52, 53), (52, 74), (52, 589), (53, 106), (53, 129), (53, 185), (54, 186), (54, 631), (55, 187), (55, 632), (56, 188), (56, 633), (57, 189), (57, 634), (58, 190), (58, 635), (59, 60), (59, 109), (59, 191), (59, 636), (60, 61), (60, 192), (61, 62), (61, 97), (61, 193), (62, 63), (62, 194), (63, 64), (63, 195), (64, 65), (64, 196), (65, 66), (65, 197), (66, 67), (66, 84), (66, 198), (67, 68), (67, 199), (68, 69), (68, 200), (69, 201), (69, 560), (70, 86), (70, 202), (70, 337), (70, 363), (70, 557), (70, 560), (71, 72), (71, 592), (72, 73), (72, 593), (73, 75), (73, 594), (74, 75), (74, 595), (75, 596), (76, 77), (76, 83), (76, 211), (77, 78), (77, 212), (78, 79), (78, 213), (79, 80), (79, 214), (80, 81), (80, 215), (81, 82), (81, 216), (82, 83), (82, 217), (83, 218), (84, 85), (84, 89), (84, 219), (85, 220), (85, 560), (86, 221), (86, 385), (87, 88), (87, 222), (87, 417), (88, 89), (88, 91), (88, 223), (89, 105), (89, 224), (90, 91), (90, 97), (90, 105), (90, 225), (91, 98), (91, 226), (91, 449), (92, 93), (92, 104), (92, 227), (92, 481), (93, 94), (93, 228), (94, 95), (94, 229), (95, 96), (95, 230), (96, 97), (96, 231), (97, 232), (98, 99), (98, 233), (99, 100), (99, 234), (100, 101), (100, 235), (101, 102), (101, 236), (102, 103), (102, 237), (103, 104), (103, 238), (104, 239), (106, 631), (106, 650), (107, 108), (107, 116), (107, 242), (108, 109), (109, 110), (109, 637), (110, 111), (110, 245), (110, 638), (111, 112), (111, 246), (112, 113), (112, 247), (113, 114), (113, 248), (114, 115), (114, 249), (115, 117), (115, 250), (115, 639), (116, 251), (117, 118), (117, 640), (118, 641), (119, 254), (119, 642), (120, 255), (120, 643), (121, 256), (121, 644), (122, 257), (122, 645), (123, 258), (123, 646), (124, 259), (124, 647), (125, 260), (125, 648), (126, 261), (126, 649), (127, 128), (129, 130), (129, 650), (130, 131), (130, 758), (131, 759), (132, 133), (132, 218), (132, 364), (133, 134), (134, 135), (135, 136), (136, 137), (137, 138), (138, 139), (139, 140), (140, 141), (141, 142), (142, 143), (143, 144), (144, 145), (144, 216), (144, 364), (145, 221), (145, 378), (145, 558), (146, 147), (146, 222), (146, 410), (147, 148), (148, 149), (149, 150), (150, 151), (150, 236), (151, 242), (152, 153), (152, 251), (152, 252), (153, 155), (153, 253), (154, 253), (154, 262), (154, 264), (154, 651), (155, 156), (156, 157), (157, 158), (158, 159), (158, 263), (159, 160), (159, 263), (160, 161), (161, 167), (161, 263), (162, 163), (164, 165), (164, 166), (167, 168), (168, 265), (168, 760), (169, 170), (169, 181), (169, 756), (170, 171), (171, 172), (172, 173), (173, 174), (174, 175), (175, 176), (176, 177), (177, 178), (178, 179), (179, 180), (180, 181), (181, 757), (182, 754), (182, 758), (182, 760), (183, 203), (183, 266), (183, 597), (183, 761), (184, 185), (184, 209), (184, 611), (185, 264), (185, 652), (186, 653), (187, 654), (188, 655), (189, 656), (190, 657), (191, 192), (191, 244), (191, 658), (192, 193), (193, 194), (193, 232), (194, 195), (195, 196), (196, 197), (197, 198), (198, 199), (198, 219), (199, 200), (200, 201), (201, 559), (202, 221), (202, 364), (202, 558), (202, 559), (203, 206), (203, 612), (204, 205), (204, 615), (204, 680), (205, 208), (205, 573), (206, 207), (206, 609), (207, 210), (207, 608), (208, 572), (208, 599), (209, 210), (209, 617), (210, 598), (211, 212), (211, 218), (212, 213), (213, 214), (214, 215), (215, 216), (216, 217), (217, 218), (219, 220), (219, 224), (220, 221), (220, 559), (222, 223), (223, 224), (223, 226), (224, 240), (225, 226), (225, 232), (225, 240), (226, 233), (227, 228), (227, 239), (228, 229), (229, 230), (230, 231), (231, 232), (233, 234), (233, 442), (234, 235), (235, 236), (236, 237), (237, 238), (238, 239), (239, 474), (241, 641), (241, 650), (242, 243), (242, 251), (243, 244), (244, 245), (244, 659), (245, 246), (245, 660), (246, 247), (247, 248), (248, 249), (249, 250), (250, 252), (250, 661), (252, 253), (252, 662), (253, 663), (254, 664), (255, 665), (256, 666), (257, 667), (258, 259), (258, 668), (259, 669), (260, 670), (261, 671), (262, 263), (264, 265), (264, 672), (265, 266), (265, 762), (266, 763), (267, 268), (267, 298), (267, 345), (268, 269), (268, 346), (269, 270), (269, 339), (270, 271), (270, 340), (271, 272), (271, 333), (272, 273), (272, 334), (273, 274), (273, 362), (274, 275), (274, 358), (274, 500), (275, 276), (275, 359), (276, 277), (276, 352), (277, 278), (277, 353), (278, 279), (278, 347), (279, 280), (279, 348), (280, 281), (280, 341), (281, 282), (281, 342), (282, 283), (282, 335), (283, 284), (283, 336), (284, 285), (284, 361), (285, 286), (285, 356), (286, 287), (286, 357), (287, 288), (287, 350), (288, 289), (288, 351), (289, 290), (289, 343), (290, 291), (290, 344), (291, 292), (291, 337), (292, 293), (292, 338), (292, 518), (293, 294), (293, 331), (294, 295), (294, 332), (295, 296), (295, 360), (296, 297), (296, 354), (297, 298), (297, 355), (298, 349), (299, 300), (299, 330), (299, 485), (300, 301), (300, 468), (301, 302), (301, 482), (302, 303), (302, 465), (303, 304), (303, 479), (304, 305), (304, 462), (305, 306), (305, 477), (306, 307), (306, 492), (307, 308), (307, 474), (308, 309), (308, 489), (309, 310), (309, 471), (310, 311), (310, 486), (311, 312), (311, 469), (312, 313), (312, 483), (313, 314), (313, 466), (314, 315), (314, 480), (315, 316), (315, 463), (316, 317), (316, 476), (317, 318), (317, 491), (318, 319), (318, 473), (319, 320), (319, 488), (320, 321), (320, 470), (321, 322), (321, 484), (322, 323), (322, 467), (323, 324), (323, 481), (324, 325), (324, 464), (325, 326), (325, 478), (326, 327), (326, 461), (327, 328), (327, 475), (328, 329), (328, 490), (329, 330), (329, 472), (330, 487), (331, 332), (331, 338), (331, 382), (332, 360), (332, 365), (333, 334), (333, 340), (333, 383), (334, 362), (334, 366), (335, 336), (335, 342), (335, 384), (336, 361), (336, 367), (337, 338), (337, 344), (337, 385), (338, 368), (339, 340), (339, 346), (339, 386), (340, 369), (341, 342), (341, 348), (341, 387), (342, 370), (343, 344), (343, 351), (343, 388), (344, 371), (345, 346), (345, 349), (345, 389), (346, 372), (347, 348), (347, 353), (347, 390), (348, 373), (349, 355), (349, 391), (350, 351), (350, 357), (350, 392), (351, 374), (352, 353), (352, 359), (352, 393), (353, 375), (354, 355), (354, 360), (354, 394), (355, 376), (356, 357), (356, 361), (356, 395), (357, 377), (358, 359), (358, 362), (358, 396), (359, 378), (360, 379), (361, 380), (362, 381), (363, 557), (364, 558), (365, 379), (365, 382), (365, 397), (366, 381), (366, 383), (366, 398), (367, 380), (367, 384), (367, 399), (368, 382), (368, 385), (368, 400), (369, 383), (369, 386), (369, 401), (370, 384), (370, 387), (370, 402), (371, 385), (371, 388), (371, 403), (372, 386), (372, 389), (372, 404), (373, 387), (373, 390), (373, 405), (374, 388), (374, 392), (374, 406), (375, 390), (375, 393), (375, 407), (376, 391), (376, 394), (376, 408), (377, 392), (377, 395), (377, 409), (378, 393), (378, 396), (378, 410), (379, 394), (379, 411), (380, 395), (380, 412), (381, 396), (381, 413), (382, 414), (383, 415), (384, 416), (385, 417), (386, 418), (387, 419), (388, 420), (389, 391), (389, 421), (390, 422), (391, 423), (392, 424), (393, 425), (394, 426), (395, 427), (396, 428), (397, 411), (397, 414), (397, 429), (398, 413), (398, 415), (398, 430), (399, 412), (399, 416), (399, 431), (400, 414), (400, 417), (400, 432), (401, 415), (401, 418), (401, 433), (402, 416), (402, 419), (402, 434), (403, 417), (403, 420), (403, 435), (404, 418), (404, 421), (404, 436), (405, 419), (405, 422), (405, 437), (406, 420), (406, 424), (406, 438), (407, 422), (407, 425), (407, 439), (408, 423), (408, 426), (408, 440), (409, 424), (409, 427), (409, 441), (410, 425), (410, 428), (410, 442), (411, 426), (411, 443), (412, 427), (412, 444), (413, 428), (413, 445), (414, 446), (415, 447), (416, 448), (417, 449), (418, 450), (419, 451), (420, 452), (421, 423), (421, 453), (422, 454), (423, 455), (424, 456), (425, 457), (426, 458), (427, 459), (428, 460), (429, 443), (429, 446), (429, 461), (430, 445), (430, 447), (430, 462), (431, 444), (431, 448), (431, 463), (432, 446), (432, 449), (432, 464), (433, 447), (433, 450), (433, 465), (434, 448), (434, 451), (434, 466), (435, 449), (435, 452), (435, 467), (436, 450), (436, 453), (436, 468), (437, 451), (437, 454), (437, 469), (438, 452), (438, 456), (438, 470), (439, 454), (439, 457), (439, 471), (440, 455), (440, 458), (440, 472), (441, 456), (441, 459), (441, 473), (442, 457), (442, 460), (442, 474), (443, 458), (443, 475), (444, 459), (444, 476), (445, 460), (445, 477), (446, 478), (447, 479), (448, 480), (449, 481), (450, 482), (451, 483), (452, 484), (453, 455), (453, 485), (454, 486), (455, 487), (456, 488), (457, 489), (458, 490), (459, 491), (460, 492), (461, 475), (461, 478), (462, 477), (462, 479), (463, 476), (463, 480), (464, 478), (464, 481), (465, 479), (465, 482), (466, 480), (466, 483), (467, 481), (467, 484), (468, 482), (468, 485), (469, 483), (469, 486), (470, 484), (470, 488), (471, 486), (471, 489), (472, 487), (472, 490), (473, 488), (473, 491), (474, 489), (474, 492), (475, 490), (476, 491), (477, 492), (485, 487), (493, 494), (493, 524), (493, 525), (494, 495), (494, 526), (495, 496), (495, 527), (496, 497), (496, 528), (497, 498), (497, 529), (498, 499), (498, 530), (499, 500), (499, 531), (500, 501), (500, 532), (501, 502), (501, 533), (502, 503), (502, 534), (503, 504), (503, 535), (504, 505), (504, 536), (505, 506), (505, 537), (506, 507), (506, 538), (507, 508), (507, 539), (508, 509), (508, 540), (509, 510), (509, 541), (510, 511), (510, 542), (511, 512), (511, 543), (512, 513), (512, 544), (513, 514), (513, 545), (514, 515), (514, 546), (515, 516), (515, 547), (516, 517), (516, 548), (517, 518), (517, 549), (518, 519), (518, 550), (519, 520), (519, 551), (520, 521), (520, 552), (521, 522), (521, 553), (522, 523), (522, 554), (523, 524), (523, 555), (524, 556), (525, 526), (525, 556), (526, 527), (527, 528), (528, 529), (529, 530), (530, 531), (531, 532), (532, 533), (533, 534), (534, 535), (535, 536), (536, 537), (537, 538), (538, 539), (539, 540), (540, 541), (541, 542), (542, 543), (543, 544), (544, 545), (545, 546), (546, 547), (547, 548), (548, 549), (549, 550), (550, 551), (551, 552), (552, 553), (553, 554), (554, 555), (555, 556), (561, 562), (561, 592), (561, 597), (562, 563), (562, 616), (563, 564), (563, 613), (564, 565), (564, 606), (565, 566), (565, 605), (566, 567), (566, 604), (567, 568), (567, 603), (568, 569), (568, 602), (569, 570), (569, 601), (570, 571), (570, 600), (571, 572), (571, 599), (572, 573), (573, 574), (574, 590), (574, 680), (574, 708), (575, 576), (575, 596), (575, 723), (576, 577), (576, 618), (577, 578), (577, 619), (578, 579), (578, 620), (579, 580), (579, 621), (580, 581), (580, 622), (581, 582), (581, 623), (582, 583), (582, 624), (583, 584), (583, 625), (584, 585), (584, 626), (585, 586), (585, 627), (586, 587), (586, 628), (587, 588), (587, 629), (588, 589), (588, 630), (589, 595), (589, 611), (590, 591), (590, 703), (590, 726), (591, 592), (591, 614), (592, 593), (592, 607), (592, 727), (593, 594), (593, 689), (593, 740), (594, 596), (594, 741), (595, 596), (596, 748), (597, 612), (597, 616), (598, 608), (598, 610), (598, 617), (598, 681), (599, 600), (600, 601), (601, 602), (602, 603), (603, 604), (604, 605), (605, 606), (606, 613), (607, 612), (607, 689), (607, 702), (607, 727), (608, 609), (608, 688), (609, 612), (609, 689), (610, 618), (610, 695), (611, 617), (611, 630), (612, 614), (613, 616), (614, 615), (615, 703), (618, 619), (619, 620), (620, 621), (621, 622), (622, 623), (623, 624), (624, 625), (625, 626), (626, 627), (627, 628), (628, 629), (629, 630), (631, 632), (632, 633), (633, 634), (634, 635), (635, 636), (636, 637), (637, 638), (638, 649), (639, 640), (639, 642), (640, 641), (642, 643), (643, 644), (644, 645), (645, 646), (646, 647), (647, 648), (648, 649), (651, 663), (651, 672), (652, 653), (652, 672), (653, 654), (654, 655), (655, 656), (656, 657), (657, 658), (658, 659), (659, 660), (660, 671), (661, 662), (661, 664), (662, 663), (664, 665), (665, 666), (666, 667), (667, 668), (668, 669), (669, 670), (670, 671), (673, 674), (673, 707), (673, 715), (673, 749), (674, 675), (674, 714), (675, 676), (675, 713), (676, 677), (676, 686), (676, 712), (677, 678), (677, 711), (678, 679), (678, 710), (679, 680), (679, 709), (680, 703), (680, 708), (681, 688), (681, 695), (682, 683), (682, 705), (682, 747), (683, 684), (683, 746), (684, 685), (684, 745), (685, 686), (685, 744), (686, 687), (686, 743), (687, 688), (687, 742), (688, 741), (689, 690), (689, 740), (690, 691), (690, 739), (691, 692), (691, 738), (692, 693), (692, 737), (693, 694), (693, 736), (694, 696), (694, 735), (695, 706), (695, 723), (696, 697), (696, 734), (697, 698), (697, 733), (698, 699), (698, 732), (699, 700), (699, 731), (700, 701), (700, 730), (701, 702), (701, 729), (702, 728), (703, 704), (703, 726), (704, 705), (704, 725), (705, 724), (706, 707), (706, 722), (707, 721), (707, 753), (708, 709), (708, 726), (709, 710), (710, 711), (711, 712), (712, 713), (712, 743), (713, 714), (714, 715), (715, 716), (715, 721), (716, 717), (716, 749), (717, 718), (717, 750), (718, 719), (718, 751), (719, 720), (719, 752), (720, 721), (720, 753), (721, 722), (722, 723), (723, 748), (724, 725), (724, 747), (725, 726), (727, 728), (727, 740), (728, 729), (729, 730), (730, 731), (731, 732), (732, 733), (733, 734), (734, 735), (735, 736), (736, 737), (737, 738), (738, 739), (739, 740), (741, 742), (741, 748), (742, 743), (743, 744), (744, 745), (745, 746), (746, 747), (749, 750), (750, 751), (751, 752), (752, 753), (754, 755), (754, 756), (755, 757), (756, 757), (756, 760), (757, 761), (758, 759), (760, 762), (761, 763), (761, 765), (762, 763), (764, 765)])
me_cube_001.attributes.new('sharp_edge', 'BOOLEAN', 'EDGE').data.foreach_set('value', [ (min(e.vertices), max(e.vertices)) in _k for e in me_cube_001.edges])
_uv = me_cube_001.uv_layers.new(name='UVMap')
_uv.uv.foreach_set('vector', [0.8822, 0.6179, 0.9193, 0.6352, 0.9218, 0.6336, 0.9269, 0.6332, 0.9323, 0.636, 0.9358, 0.6431, 0.935, 0.6565, 0.9311, 0.6601, 0.9231, 0.6599, 0.9202, 0.6578, 0.9182, 0.6578, 0.9171, 0.6583, 0.8924, 0.6583, 0.8856, 0.6508, 0.892, 0.6533, 0.8975, 0.6508, 0.8987, 0.6417, 0.898, 0.6337, 0.8919, 0.6302, 0.8872, 0.6303, 0.664, 0.5394, 0.664, 0.4918, 0.664, 0.4893, 0.6541, 0.4899, 0.6541, 0.5393, 0.6713, 0.638, 0.6651, 0.6426, 0.6385, 0.6594, 0.6363, 0.6593, 0.6339, 0.6627, 0.629, 0.6643, 0.6081, 0.6623, 0.6052, 0.6617, 0.604, 0.6592, 0.6045, 0.6476, 0.6027, 0.6465, 0.6016, 0.6474, 0.5953, 0.6434, 0.5916, 0.6417, 0.5921, 0.6344, 0.6354, 0.6344, 0.6659, 0.6334, 0.6718, 0.6256, 0.852, 0.6337, 0.8473, 0.6375, 0.8448, 0.5093, 0.8413, 0.5062, 0.8422, 0.4996, 0.8445, 0.4965, 0.8419, 0.3968, 0.8481, 0.4008, 0.8508, 0.4893, 0.8499, 0.4918, 0.8514, 0.5394, 0.6613, 0.4877, 0.6611, 0.4945, 0.6343, 0.4953, 0.6331, 0.4884, 0.6613, 0.6124, 0.6647, 0.8897, 0.6425, 0.8974, 0.6401, 0.5843, 0.3573, 0.5622, 0.353, 0.4863, 0.348, 0.4801, 0.3474, 0.4576, 0.3494, 0.4211, 0.3479, 0.3948, 0.3442, 0.3206, 0.3685, 0.3063, 0.3866, 0.3076, 0.3912, 0.6201, 0.3608, 0.6205, 0.3628, 0.9429, 0.3231, 0.9522, 0.3136, 0.902, 0.4802, 0.8282, 0.5534, 0.7889, 0.5657, 0.7911, 0.592, 0.9167, 0.5605, 0.9237, 0.5553, 0.9231, 0.415, 0.9485, 0.399, 0.9407, 0.3848, 0.9403, 0.3686, 0.9439, 0.8822, 0.6179, 0.8872, 0.6303, 0.8919, 0.6302, 0.898, 0.6337, 0.8987, 0.6417, 0.8975, 0.6508, 0.892, 0.6533, 0.8856, 0.6508, 0.8924, 0.6583, 0.9171, 0.6583, 0.9182, 0.6578, 0.9202, 0.6578, 0.9231, 0.6599, 0.9311, 0.6601, 0.935, 0.6565, 0.9358, 0.6431, 0.9323, 0.636, 0.9269, 0.6332, 0.9218, 0.6336, 0.9193, 0.6352, 0.6689, 0.5394, 0.6787, 0.5393, 0.6787, 0.4899, 0.6689, 0.4893, 0.6689, 0.4918, 0.6713, 0.638, 0.6718, 0.6256, 0.6659, 0.6334, 0.6354, 0.6344, 0.5921, 0.6344, 0.5916, 0.6417, 0.5953, 0.6434, 0.6016, 0.6474, 0.6027, 0.6465, 0.6045, 0.6476, 0.604, 0.6592, 0.6052, 0.6617, 0.6081, 0.6623, 0.629, 0.6643, 0.6339, 0.6627, 0.6363, 0.6593, 0.6385, 0.6594, 0.6651, 0.6426, 0.852, 0.6337, 0.8514, 0.5394, 0.8499, 0.4918, 0.8508, 0.4893, 0.8481, 0.4008, 0.8419, 0.3968, 0.8445, 0.4965, 0.8422, 0.4996, 0.8413, 0.5062, 0.8448, 0.5093, 0.8473, 0.6375, 0.2224, 0.9558, 0.2273, 0.9558, 0.228, 0.9798, 0.2233, 0.989, 0.1108, 0.9894, 0.1038, 0.9841, 0.1029, 0.9569, 0.1104, 0.9573, 0.1102, 0.9592, 0.2126, 0.9588, 0.2145, 0.9571, 0.2213, 0.9575, 0.6613, 0.4877, 0.6331, 0.4884, 0.6343, 0.4953, 0.6611, 0.4945, 0.08008, 0.9537, 0.08008, 0.9364, 0.08339, 0.9364, 0.08339, 0.9537, 0.6613, 0.6124, 0.6401, 0.5843, 0.6425, 0.8974, 0.6647, 0.8897, 0.3573, 0.5622, 0.3608, 0.6205, 0.3912, 0.6201, 0.3866, 0.3076, 0.3685, 0.3063, 0.3442, 0.3206, 0.3479, 0.3948, 0.3494, 0.4211, 0.3474, 0.4576, 0.348, 0.4801, 0.353, 0.4863, 0.8104, 0.586, 0.8075, 0.554, 0.8552, 0.545, 0.8603, 0.5713, 0.8508, 0.5735, 0.8336, 0.5723, 0.3628, 0.9429, 0.3686, 0.9439, 0.3848, 0.9403, 0.399, 0.9407, 0.415, 0.9485, 0.5553, 0.9231, 0.5605, 0.9237, 0.592, 0.9167, 0.5657, 0.7911, 0.5534, 0.7889, 0.4802, 0.8282, 0.3136, 0.902, 0.3231, 0.9522, 0.6455, 0.6895, 0.6455, 0.6797, 0.651, 0.6797, 0.651, 0.6895, 0.6418, 0.6676, 0.6911, 0.6676, 0.6911, 0.7305, 0.6418, 0.7305, 0.664, 0.4965, 0.6689, 0.4965, 0.6689, 0.3968, 0.664, 0.3968, 0.8759, 0.6969, 0.8759, 0.6723, 0.8836, 0.6723, 0.8836, 0.6969, 0.6455, 0.545, 0.6455, 0.5713, 0.6874, 0.5713, 0.6874, 0.545, 0.6615, 0.6508, 0.6713, 0.6508, 0.6713, 0.6417, 0.6615, 0.6417, 0.6418, 0.656, 0.6911, 0.656, 0.6911, 0.6676, 0.6418, 0.6676, 0.664, 0.4996, 0.6689, 0.4996, 0.6689, 0.4965, 0.664, 0.4965, 0.8836, 0.6969, 0.8836, 0.6723, 0.8861, 0.6723, 0.8861, 0.6969, 0.6615, 0.6417, 0.6713, 0.6417, 0.6713, 0.6337, 0.6615, 0.6337, 0.664, 0.5062, 0.6689, 0.5062, 0.6689, 0.4996, 0.664, 0.4996, 0.6541, 0.4876, 0.6787, 0.4876, 0.6787, 0.4129, 0.6541, 0.4129, 0.6514, 0.6895, 0.6514, 0.6797, 0.6453, 0.6797, 0.6453, 0.6895, 0.6705, 0.6895, 0.6705, 0.6797, 0.6458, 0.6797, 0.6458, 0.6895, 0.8448, 0.6871, 0.8448, 0.6821, 0.8413, 0.6821, 0.8413, 0.6871, 0.8851, 0.6969, 0.8851, 0.6723, 0.8829, 0.6723, 0.8829, 0.6969, 0.6541, 0.6124, 0.6787, 0.6124, 0.6787, 0.8897, 0.6541, 0.8897, 0.6453, 0.6895, 0.6453, 0.6797, 0.6406, 0.6797, 0.6406, 0.6895, 0.6716, 0.6895, 0.6716, 0.6797, 0.6705, 0.6797, 0.6705, 0.6895, 0.664, 0.6375, 0.6689, 0.6375, 0.6689, 0.5093, 0.664, 0.5093, 0.6541, 0.6593, 0.6787, 0.6593, 0.6787, 0.6627, 0.6541, 0.6627, 0.6418, 0.5843, 0.6911, 0.5843, 0.6787, 0.6124, 0.6541, 0.6124, 0.8872, 0.6895, 0.8872, 0.6797, 0.8852, 0.6797, 0.8852, 0.6895, 0.6737, 0.6895, 0.6737, 0.6797, 0.6716, 0.6797, 0.6716, 0.6895, 0.664, 0.6447, 0.6689, 0.6447, 0.6689, 0.6375, 0.664, 0.6375, 0.8805, 0.6969, 0.8805, 0.6723, 0.8756, 0.6723, 0.8756, 0.6969, 0.6629, 0.5705, 0.6629, 0.5766, 0.669, 0.5766, 0.669, 0.5705, 0.6615, 0.6317, 0.6713, 0.6317, 0.6713, 0.6508, 0.6615, 0.6508, 0.6765, 0.6895, 0.6765, 0.6797, 0.6737, 0.6797, 0.6737, 0.6895, 0.664, 0.6524, 0.6689, 0.6524, 0.6689, 0.6447, 0.664, 0.6447, 0.8795, 0.589, 0.8795, 0.5828, 0.8776, 0.5766, 0.8733, 0.5705, 0.8733, 0.589, 0.852, 0.6871, 0.852, 0.6821, 0.8538, 0.6821, 0.8538, 0.6871, 0.6845, 0.6895, 0.6845, 0.6797, 0.6765, 0.6797, 0.6765, 0.6895, 0.664, 0.6584, 0.6689, 0.6584, 0.6689, 0.6524, 0.664, 0.6524, 0.1505, 0.7421, 0.1505, 0.7388, 0.1529, 0.7388, 0.1529, 0.7421, 0.1529, 0.7862, 0.1505, 0.7862, 0.8795, 0.589, 0.8733, 0.589, 0.8733, 0.5705, 0.8776, 0.5766, 0.8795, 0.5828, 0.8856, 0.6895, 0.8856, 0.6797, 0.892, 0.6797, 0.892, 0.6895, 0.6884, 0.6895, 0.6884, 0.6797, 0.6845, 0.6797, 0.6845, 0.6895, 0.8571, 0.6939, 0.8571, 0.6754, 0.8541, 0.6821, 0.8511, 0.6821, 0.8511, 0.6871, 0.8541, 0.6871, 0.6761, 0.7093, 0.6761, 0.66, 0.6613, 0.66, 0.6613, 0.7093, 0.8662, 0.5754, 0.8651, 0.5701, 0.8539, 0.5728, 0.859, 0.9223, 0.8784, 0.9235, 0.8897, 0.9238, 0.8891, 0.8974, 0.8867, 0.5843, 0.6615, 0.6431, 0.6713, 0.6431, 0.6713, 0.6565, 0.6615, 0.6565, 0.8867, 0.7093, 0.8662, 0.7093, 0.8662, 0.66, 0.8867, 0.66, 0.6615, 0.636, 0.6713, 0.636, 0.6713, 0.6431, 0.6615, 0.6431, 0.8662, 0.5754, 0.8867, 0.5843, 0.8891, 0.8974, 0.8897, 0.9238, 0.8784, 0.9235, 0.859, 0.9223, 0.8539, 0.5728, 0.8651, 0.5701, 0.6804, 0.6895, 0.6804, 0.6797, 0.6857, 0.6797, 0.6857, 0.6895, 0.6418, 0.5701, 0.6911, 0.5701, 0.6911, 0.5754, 0.6418, 0.5754, 0.8571, 0.6969, 0.8571, 0.6723, 0.855, 0.6723, 0.855, 0.6969, 0.6752, 0.6895, 0.6752, 0.6797, 0.6804, 0.6797, 0.6804, 0.6895, 0.855, 0.6969, 0.855, 0.6723, 0.8514, 0.6821, 0.8514, 0.6871, 0.6455, 0.586, 0.6495, 0.586, 0.683, 0.586, 0.6874, 0.586, 0.6874, 0.554, 0.6455, 0.554, 0.6727, 0.6895, 0.6727, 0.6797, 0.6752, 0.6797, 0.6752, 0.6895, 0.03599, 0.9573, 0.08008, 0.9573, 0.08008, 0.9592, 0.03599, 0.9592, 0.2233, 0.7421, 0.2233, 0.7862, 0.1836, 0.7862, 0.1836, 0.7421, 0.8822, 0.6895, 0.8822, 0.6797, 0.9193, 0.6797, 0.9193, 0.6895, 0.1102, 0.7421, 0.1102, 0.7862, 0.2126, 0.7862, 0.2126, 0.7421, 0.664, 0.5394, 0.6689, 0.5394, 0.6689, 0.6337, 0.664, 0.6337, 0.2291, 0.7421, 0.2291, 0.7862, 0.2233, 0.7862, 0.2233, 0.7421, 0.8761, 0.6939, 0.8761, 0.6754, 0.8822, 0.6797, 0.8822, 0.6895, 0.2126, 0.7421, 0.2126, 0.7862, 0.2145, 0.7862, 0.2145, 0.7421, 0.2453, 0.7421, 0.2453, 0.7862, 0.2291, 0.7862, 0.2291, 0.7421, 0.6418, 0.5095, 0.6911, 0.5095, 0.6911, 0.5019, 0.6418, 0.5019, 0.03906, 0.7421, 0.03906, 0.7862, 0.02488, 0.7862, 0.02488, 0.7421, 0.6541, 0.5235, 0.6787, 0.5235, 0.6787, 0.541, 0.6541, 0.541, 0.6418, 0.611, 0.6418, 0.6763, 0.6911, 0.6763, 0.6911, 0.611, 0.686, 0.611, 0.6465, 0.611, 0.03599, 0.9575, 0.08008, 0.9575, 0.08008, 0.9558, 0.03599, 0.9558, 0.05502, 0.7421, 0.05502, 0.7862, 0.03906, 0.7862, 0.03906, 0.7421, 0.8508, 0.6871, 0.8508, 0.6821, 0.855, 0.6723, 0.855, 0.6969, 0.6541, 0.5199, 0.6787, 0.5199, 0.6787, 0.5235, 0.6541, 0.5235, 0.1953, 0.7421, 0.1953, 0.7862, 0.05502, 0.7862, 0.05502, 0.7421, 0.6651, 0.6969, 0.6651, 0.6723, 0.6414, 0.6723, 0.6414, 0.6969, 0.6611, 0.7093, 0.6611, 0.66, 0.6714, 0.66, 0.6714, 0.7093, 0.2005, 0.7421, 0.2005, 0.7862, 0.1953, 0.7862, 0.1953, 0.7421, 0.8547, 0.6969, 0.8547, 0.6723, 0.8518, 0.6723, 0.8518, 0.6969, 0.6541, 0.6426, 0.6787, 0.6426, 0.6787, 0.7502, 0.6541, 0.7502, 0.2233, 0.7421, 0.2233, 0.7862, 0.1108, 0.7862, 0.1108, 0.7421, 0.2321, 0.7421, 0.2321, 0.7862, 0.2005, 0.7862, 0.2005, 0.7421, 0.6541, 0.6617, 0.6787, 0.6617, 0.6787, 0.6592, 0.6541, 0.6592, 0.6713, 0.6969, 0.6713, 0.6723, 0.6651, 0.6723, 0.6651, 0.6969, 0.03599, 0.7756, 0.08008, 0.7756, 0.08008, 0.9012, 0.03599, 0.9012, 0.6541, 0.6592, 0.6787, 0.6592, 0.6787, 0.6476, 0.6541, 0.6476, 0.6418, 0.6256, 0.6911, 0.6256, 0.6787, 0.638, 0.6541, 0.638, 0.1935, 0.7421, 0.1935, 0.7862, 0.2057, 0.7862, 0.2057, 0.7421, 0.8511, 0.6969, 0.8511, 0.6723, 0.8493, 0.6723, 0.8493, 0.6969, 0.6418, 0.4877, 0.6911, 0.4877, 0.6911, 0.4945, 0.6418, 0.4945, 0.06546, 0.7421, 0.06546, 0.7388, 0.05948, 0.7388, 0.05948, 0.7421, 0.05948, 0.7862, 0.05948, 0.7895, 0.06546, 0.7895, 0.06546, 0.7862, 0.1203, 0.7421, 0.1203, 0.7862, 0.1935, 0.7862, 0.1935, 0.7421, 0.8493, 0.6969, 0.8493, 0.6723, 0.8481, 0.6821, 0.8481, 0.6871, 0.6541, 0.6417, 0.6787, 0.6417, 0.6911, 0.6344, 0.6418, 0.6344, 0.1741, 0.7421, 0.1741, 0.7862, 0.3407, 0.7862, 0.3407, 0.7421, 0.6418, 0.484, 0.6911, 0.484, 0.6911, 0.4874, 0.6418, 0.4874, 0.8419, 0.6871, 0.8419, 0.6821, 0.8382, 0.6723, 0.8382, 0.6969, 0.664, 0.6474, 0.6689, 0.6474, 0.6689, 0.7358, 0.664, 0.7358, 0.6701, 0.6634, 0.6715, 0.6634, 0.6715, 0.1198, 0.6701, 0.1198, 0.6728, 0.6634, 0.6715, 0.6634, 0.6715, 0.1198, 0.6728, 0.1198, 0.868, 0.6634, 0.8664, 0.6634, 0.8664, 0.1198, 0.868, 0.1198, 0.6668, 0.6634, 0.6685, 0.6634, 0.6685, 0.1198, 0.6668, 0.1198, 0.8696, 0.6634, 0.8711, 0.6634, 0.8711, 0.1198, 0.8696, 0.1198, 0.8711, 0.6634, 0.8696, 0.6634, 0.8696, 0.1198, 0.8711, 0.1198, 0.6636, 0.6634, 0.6652, 0.6634, 0.6652, 0.1198, 0.6636, 0.1198, 0.8664, 0.6634, 0.868, 0.6634, 0.868, 0.1198, 0.8664, 0.1198, 0.6622, 0.6634, 0.6609, 0.6634, 0.6609, 0.1198, 0.6622, 0.1198, 0.8648, 0.6634, 0.8664, 0.6634, 0.8664, 0.1198, 0.8648, 0.1198, 0.6609, 0.6634, 0.6622, 0.6634, 0.6622, 0.1198, 0.6609, 0.1198, 0.6652, 0.6634, 0.6636, 0.6634, 0.6636, 0.1198, 0.6652, 0.1198, 0.8617, 0.6634, 0.8632, 0.6634, 0.8632, 0.1198, 0.8617, 0.1198, 0.8632, 0.6634, 0.8617, 0.6634, 0.8617, 0.1198, 0.8632, 0.1198, 0.6685, 0.6634, 0.6668, 0.6634, 0.6668, 0.1198, 0.6685, 0.1198, 0.6715, 0.6634, 0.6728, 0.6634, 0.6728, 0.1198, 0.6715, 0.1198, 0.8664, 0.6634, 0.8648, 0.6634, 0.8648, 0.1198, 0.8664, 0.1198, 0.6715, 0.6634, 0.6701, 0.6634, 0.6701, 0.1198, 0.6715, 0.1198, 0.6685, 0.6634, 0.6701, 0.6634, 0.6701, 0.1198, 0.6685, 0.1198, 0.8711, 0.6634, 0.8724, 0.6634, 0.8724, 0.1198, 0.8711, 0.1198, 0.8696, 0.6634, 0.868, 0.6634, 0.868, 0.1198, 0.8696, 0.1198, 0.6652, 0.6634, 0.6668, 0.6634, 0.6668, 0.1198, 0.6652, 0.1198, 0.868, 0.6634, 0.8696, 0.6634, 0.8696, 0.1198, 0.868, 0.1198, 0.8724, 0.6634, 0.8711, 0.6634, 0.8711, 0.1198, 0.8724, 0.1198, 0.6622, 0.6634, 0.6636, 0.6634, 0.6636, 0.1198, 0.6622, 0.1198, 0.6636, 0.6634, 0.6622, 0.6634, 0.6622, 0.1198, 0.6636, 0.1198, 0.8632, 0.6634, 0.8648, 0.6634, 0.8648, 0.1198, 0.8632, 0.1198, 0.8617, 0.6634, 0.8604, 0.6634, 0.8604, 0.1198, 0.8617, 0.1198, 0.6668, 0.6634, 0.6652, 0.6634, 0.6652, 0.1198, 0.6668, 0.1198, 0.8604, 0.6634, 0.8617, 0.6634, 0.8617, 0.1198, 0.8604, 0.1198, 0.8648, 0.6634, 0.8632, 0.6634, 0.8632, 0.1198, 0.8648, 0.1198, 0.6701, 0.6634, 0.6685, 0.6634, 0.6685, 0.1198, 0.6701, 0.1198, 0.868, 0.6759, 0.8696, 0.6764, 0.8711, 0.6772, 0.8724, 0.6782, 0.8734, 0.6795, 0.8742, 0.681, 0.8747, 0.6825, 0.8748, 0.6842, 0.8747, 0.6858, 0.8742, 0.6874, 0.8734, 0.6889, 0.8724, 0.6901, 0.8711, 0.6912, 0.8696, 0.692, 0.868, 0.6925, 0.8664, 0.6926, 0.8648, 0.6925, 0.8632, 0.692, 0.8617, 0.6912, 0.8604, 0.6901, 0.8594, 0.6889, 0.8586, 0.6874, 0.8581, 0.6858, 0.858, 0.6842, 0.8581, 0.6825, 0.8586, 0.681, 0.8594, 0.6795, 0.8604, 0.6782, 0.8617, 0.6772, 0.8632, 0.6764, 0.8648, 0.6759, 0.8664, 0.6757, 0.6701, 0.6761, 0.6715, 0.6761, 0.6715, 0.6588, 0.6701, 0.6588, 0.6728, 0.6761, 0.6715, 0.6761, 0.6715, 0.6588, 0.6728, 0.6588, 0.868, 0.6761, 0.8664, 0.6761, 0.8664, 0.6588, 0.868, 0.6588, 0.6668, 0.6761, 0.6685, 0.6761, 0.6685, 0.6588, 0.6668, 0.6588, 0.8696, 0.6761, 0.8711, 0.6761, 0.8711, 0.6588, 0.8696, 0.6588, 0.8711, 0.6761, 0.8696, 0.6761, 0.8696, 0.6588, 0.8711, 0.6588, 0.6636, 0.6761, 0.6652, 0.6761, 0.6652, 0.6588, 0.6636, 0.6588, 0.8664, 0.6761, 0.868, 0.6761, 0.868, 0.6588, 0.8664, 0.6588, 0.6622, 0.6761, 0.6609, 0.6761, 0.6609, 0.6588, 0.6622, 0.6588, 0.8648, 0.6761, 0.8664, 0.6761, 0.8664, 0.6588, 0.8648, 0.6588, 0.6609, 0.6761, 0.6622, 0.6761, 0.6622, 0.6588, 0.6609, 0.6588, 0.6652, 0.6761, 0.6636, 0.6761, 0.6636, 0.6588, 0.6652, 0.6588, 0.8617, 0.6761, 0.8632, 0.6761, 0.8632, 0.6588, 0.8617, 0.6588, 0.8632, 0.6761, 0.8617, 0.6761, 0.8617, 0.6588, 0.8632, 0.6588, 0.6685, 0.6761, 0.6668, 0.6761, 0.6668, 0.6588, 0.6685, 0.6588, 0.6715, 0.6761, 0.6728, 0.6761, 0.6728, 0.6588, 0.6715, 0.6588, 0.8664, 0.6761, 0.8648, 0.6761, 0.8648, 0.6588, 0.8664, 0.6588, 0.6715, 0.6761, 0.6701, 0.6761, 0.6701, 0.6588, 0.6715, 0.6588, 0.6685, 0.6761, 0.6701, 0.6761, 0.6701, 0.6588, 0.6685, 0.6588, 0.8711, 0.6761, 0.8724, 0.6761, 0.8724, 0.6588, 0.8711, 0.6588, 0.8696, 0.6761, 0.868, 0.6761, 0.868, 0.6588, 0.8696, 0.6588, 0.6652, 0.6761, 0.6668, 0.6761, 0.6668, 0.6588, 0.6652, 0.6588, 0.868, 0.6761, 0.8696, 0.6761, 0.8696, 0.6588, 0.868, 0.6588, 0.8724, 0.6761, 0.8711, 0.6761, 0.8711, 0.6588, 0.8724, 0.6588, 0.6622, 0.6761, 0.6636, 0.6761, 0.6636, 0.6588, 0.6622, 0.6588, 0.6636, 0.6761, 0.6622, 0.6761, 0.6622, 0.6588, 0.6636, 0.6588, 0.8632, 0.6761, 0.8648, 0.6761, 0.8648, 0.6588, 0.8632, 0.6588, 0.8617, 0.6761, 0.8604, 0.6761, 0.8604, 0.6588, 0.8617, 0.6588, 0.6668, 0.6761, 0.6652, 0.6761, 0.6652, 0.6588, 0.6668, 0.6588, 0.8604, 0.6761, 0.8617, 0.6761, 0.8617, 0.6588, 0.8604, 0.6588, 0.8648, 0.6761, 0.8632, 0.6761, 0.8632, 0.6588, 0.8648, 0.6588, 0.6701, 0.6761, 0.6685, 0.6761, 0.6685, 0.6588, 0.6701, 0.6588, 0.858, 0.6842, 0.8571, 0.6939, 0.8825, 0.6895, 0.8924, 0.6895, 0.8748, 0.6842, 0.8747, 0.6858, 0.8742, 0.6874, 0.8734, 0.6889, 0.8724, 0.6901, 0.8711, 0.6912, 0.8696, 0.692, 0.868, 0.6925, 0.8664, 0.6926, 0.8648, 0.6925, 0.8632, 0.692, 0.8617, 0.6912, 0.8604, 0.6901, 0.8594, 0.6889, 0.8586, 0.6874, 0.8581, 0.6858, 0.6458, 0.6895, 0.6458, 0.6797, 0.636, 0.6797, 0.6106, 0.6754, 0.6106, 0.6939, 0.6114, 0.6842, 0.6116, 0.6825, 0.612, 0.681, 0.6128, 0.6795, 0.6139, 0.6782, 0.6151, 0.6772, 0.6166, 0.6764, 0.6182, 0.6759, 0.6198, 0.6757, 0.6215, 0.6759, 0.6231, 0.6764, 0.6245, 0.6772, 0.6258, 0.6782, 0.6268, 0.6795, 0.6276, 0.681, 0.6281, 0.6825, 0.6283, 0.6842, 0.8571, 0.6939, 0.8761, 0.6939, 0.8825, 0.6895, 0.8826, 0.6586, 0.8924, 0.6583, 0.8856, 0.6508, 0.8852, 0.6317, 0.8872, 0.6303, 0.8822, 0.6179, 0.8852, 0.6317, 0.8856, 0.6508, 0.8924, 0.6583, 0.8825, 0.6586, 0.8822, 0.6179, 0.8872, 0.6303, 0.8571, 0.6589, 0.8571, 0.6176, 0.8761, 0.6179, 0.8761, 0.6587, 0.6757, 0.6589, 0.6757, 0.6176, 0.6689, 0.6334, 0.6689, 0.6586, 0.6701, 0.6588, 0.6715, 0.6588, 0.6715, 0.6177, 0.6701, 0.6177, 0.6728, 0.6588, 0.6715, 0.6588, 0.6715, 0.6177, 0.6728, 0.6177, 0.868, 0.6588, 0.8664, 0.6588, 0.8664, 0.6177, 0.868, 0.6177, 0.6668, 0.6588, 0.6685, 0.6588, 0.6685, 0.6177, 0.6668, 0.6177, 0.8696, 0.6588, 0.8711, 0.6588, 0.8711, 0.6177, 0.8696, 0.6177, 0.8711, 0.6588, 0.8696, 0.6588, 0.8696, 0.6177, 0.8711, 0.6177, 0.6636, 0.6588, 0.6652, 0.6588, 0.6652, 0.6177, 0.6636, 0.6177, 0.8664, 0.6588, 0.868, 0.6588, 0.868, 0.6177, 0.8664, 0.6177, 0.6622, 0.6588, 0.6609, 0.6588, 0.6609, 0.6177, 0.6622, 0.6177, 0.8648, 0.6588, 0.8664, 0.6588, 0.8664, 0.6177, 0.8648, 0.6177, 0.6609, 0.6588, 0.6622, 0.6588, 0.6622, 0.6177, 0.6609, 0.6177, 0.6652, 0.6588, 0.6636, 0.6588, 0.6636, 0.6177, 0.6652, 0.6177, 0.8617, 0.6588, 0.8632, 0.6588, 0.8632, 0.6177, 0.8617, 0.6177, 0.8632, 0.6588, 0.8617, 0.6588, 0.8617, 0.6177, 0.8632, 0.6177, 0.6685, 0.6588, 0.6668, 0.6588, 0.6668, 0.6177, 0.6685, 0.6177, 0.6715, 0.6588, 0.6728, 0.6588, 0.6728, 0.6177, 0.6715, 0.6177, 0.8664, 0.6588, 0.8648, 0.6588, 0.8648, 0.6177, 0.8664, 0.6177, 0.6715, 0.6588, 0.6701, 0.6588, 0.6701, 0.6177, 0.6715, 0.6177, 0.6685, 0.6588, 0.6701, 0.6588, 0.6701, 0.6177, 0.6685, 0.6177, 0.8711, 0.6588, 0.8724, 0.6588, 0.8724, 0.6177, 0.8711, 0.6177, 0.8696, 0.6588, 0.868, 0.6588, 0.868, 0.6177, 0.8696, 0.6177, 0.6652, 0.6588, 0.6668, 0.6588, 0.6668, 0.6177, 0.6652, 0.6177, 0.868, 0.6588, 0.8696, 0.6588, 0.8696, 0.6177, 0.868, 0.6177, 0.8724, 0.6588, 0.8711, 0.6588, 0.8711, 0.6177, 0.8724, 0.6177, 0.6622, 0.6588, 0.6636, 0.6588, 0.6636, 0.6177, 0.6622, 0.6177, 0.6636, 0.6588, 0.6622, 0.6588, 0.6622, 0.6177, 0.6636, 0.6177, 0.8632, 0.6588, 0.8648, 0.6588, 0.8648, 0.6177, 0.8632, 0.6177, 0.8617, 0.6588, 0.8604, 0.6588, 0.8604, 0.6177, 0.8617, 0.6177, 0.6668, 0.6588, 0.6652, 0.6588, 0.6652, 0.6177, 0.6668, 0.6177, 0.8604, 0.6588, 0.8617, 0.6588, 0.8617, 0.6177, 0.8604, 0.6177, 0.8648, 0.6588, 0.8632, 0.6588, 0.8632, 0.6177, 0.8648, 0.6177, 0.6701, 0.6588, 0.6685, 0.6588, 0.6685, 0.6177, 0.6701, 0.6177, 0.8571, 0.6754, 0.8761, 0.6754, 0.8748, 0.6842, 0.8747, 0.6825, 0.8742, 0.681, 0.8734, 0.6795, 0.8724, 0.6782, 0.8711, 0.6772, 0.8696, 0.6764, 0.868, 0.6759, 0.8664, 0.6757, 0.8648, 0.6759, 0.8632, 0.6764, 0.8617, 0.6772, 0.8604, 0.6782, 0.8594, 0.6795, 0.8586, 0.681, 0.8581, 0.6825, 0.858, 0.6842, 0.8571, 0.6939, 0.858, 0.6842, 0.8581, 0.6858, 0.8586, 0.6874, 0.8594, 0.6889, 0.8604, 0.6901, 0.8617, 0.6912, 0.8632, 0.692, 0.8648, 0.6925, 0.8664, 0.6926, 0.868, 0.6925, 0.8696, 0.692, 0.8711, 0.6912, 0.8724, 0.6901, 0.8734, 0.6889, 0.8742, 0.6874, 0.8747, 0.6858, 0.8748, 0.6842, 0.8761, 0.6754, 0.8761, 0.6939, 0.8571, 0.6939, 0.6701, 0.6177, 0.6715, 0.6177, 0.6715, 0.5407, 0.6701, 0.5407, 0.6728, 0.6177, 0.6715, 0.6177, 0.6715, 0.5407, 0.6728, 0.5407, 0.868, 0.6177, 0.8664, 0.6177, 0.8664, 0.5407, 0.868, 0.5407, 0.6668, 0.6177, 0.6685, 0.6177, 0.6685, 0.5407, 0.6668, 0.5407, 0.8696, 0.6177, 0.8711, 0.6177, 0.8711, 0.5407, 0.8696, 0.5407, 0.8711, 0.6177, 0.8696, 0.6177, 0.8696, 0.5407, 0.8711, 0.5407, 0.6636, 0.6177, 0.6652, 0.6177, 0.6652, 0.5407, 0.6636, 0.5407, 0.8664, 0.6177, 0.868, 0.6177, 0.868, 0.5407, 0.8664, 0.5407, 0.6622, 0.6177, 0.6609, 0.6177, 0.6609, 0.5407, 0.6622, 0.5407, 0.8648, 0.6177, 0.8664, 0.6177, 0.8664, 0.5407, 0.8648, 0.5407, 0.6609, 0.6177, 0.6622, 0.6177, 0.6622, 0.5407, 0.6609, 0.5407, 0.6652, 0.6177, 0.6636, 0.6177, 0.6636, 0.5407, 0.6652, 0.5407, 0.8617, 0.6177, 0.8632, 0.6177, 0.8632, 0.5407, 0.8617, 0.5407, 0.8632, 0.6177, 0.8617, 0.6177, 0.8617, 0.5407, 0.8632, 0.5407, 0.6685, 0.6177, 0.6668, 0.6177, 0.6668, 0.5407, 0.6685, 0.5407, 0.6715, 0.6177, 0.6728, 0.6177, 0.6728, 0.5407, 0.6715, 0.5407, 0.8664, 0.6177, 0.8648, 0.6177, 0.8648, 0.5407, 0.8664, 0.5407, 0.6715, 0.6177, 0.6701, 0.6177, 0.6701, 0.5407, 0.6715, 0.5407, 0.6685, 0.6177, 0.6701, 0.6177, 0.6701, 0.5407, 0.6685, 0.5407, 0.8711, 0.6177, 0.8724, 0.6177, 0.8724, 0.5407, 0.8711, 0.5407, 0.8696, 0.6177, 0.868, 0.6177, 0.868, 0.5407, 0.8696, 0.5407, 0.6652, 0.6177, 0.6668, 0.6177, 0.6668, 0.5407, 0.6652, 0.5407, 0.868, 0.6177, 0.8696, 0.6177, 0.8696, 0.5407, 0.868, 0.5407, 0.8724, 0.6177, 0.8711, 0.6177, 0.8711, 0.5407, 0.8724, 0.5407, 0.6622, 0.6177, 0.6636, 0.6177, 0.6636, 0.5407, 0.6622, 0.5407, 0.6636, 0.6177, 0.6622, 0.6177, 0.6622, 0.5407, 0.6636, 0.5407, 0.8632, 0.6177, 0.8648, 0.6177, 0.8648, 0.5407, 0.8632, 0.5407, 0.8617, 0.6177, 0.8604, 0.6177, 0.8604, 0.5407, 0.8617, 0.5407, 0.6668, 0.6177, 0.6652, 0.6177, 0.6652, 0.5407, 0.6668, 0.5407, 0.8604, 0.6177, 0.8617, 0.6177, 0.8617, 0.5407, 0.8604, 0.5407, 0.8648, 0.6177, 0.8632, 0.6177, 0.8632, 0.5407, 0.8648, 0.5407, 0.6701, 0.6177, 0.6685, 0.6177, 0.6685, 0.5407, 0.6701, 0.5407, 0.8571, 0.6723, 0.8571, 0.6969, 0.858, 0.6842, 0.8581, 0.6825, 0.8586, 0.681, 0.8594, 0.6795, 0.8604, 0.6782, 0.8617, 0.6772, 0.8632, 0.6764, 0.8648, 0.6759, 0.8664, 0.6757, 0.868, 0.6759, 0.8696, 0.6764, 0.8711, 0.6772, 0.8724, 0.6782, 0.8734, 0.6795, 0.8742, 0.681, 0.8747, 0.6825, 0.8748, 0.6842, 0.8761, 0.6723, 0.8761, 0.6969, 0.8761, 0.6723, 0.8748, 0.6842, 0.8747, 0.6858, 0.8742, 0.6874, 0.8734, 0.6889, 0.8724, 0.6901, 0.8711, 0.6912, 0.8696, 0.692, 0.868, 0.6925, 0.8664, 0.6926, 0.8648, 0.6925, 0.8632, 0.692, 0.8617, 0.6912, 0.8604, 0.6901, 0.8594, 0.6889, 0.8586, 0.6874, 0.8581, 0.6858, 0.858, 0.6842, 0.8571, 0.6969, 0.6701, 0.5407, 0.6715, 0.5407, 0.6715, 0.4894, 0.6701, 0.4894, 0.6728, 0.5407, 0.6715, 0.5407, 0.6715, 0.4894, 0.6728, 0.4894, 0.868, 0.5407, 0.8664, 0.5407, 0.8664, 0.4894, 0.868, 0.4894, 0.6668, 0.5407, 0.6685, 0.5407, 0.6685, 0.4894, 0.6668, 0.4894, 0.8696, 0.5407, 0.8711, 0.5407, 0.8711, 0.4894, 0.8696, 0.4894, 0.8711, 0.5407, 0.8696, 0.5407, 0.8696, 0.4894, 0.8711, 0.4894, 0.6636, 0.5407, 0.6652, 0.5407, 0.6652, 0.4894, 0.6636, 0.4894, 0.8664, 0.5407, 0.868, 0.5407, 0.868, 0.4894, 0.8664, 0.4894, 0.6622, 0.5407, 0.6609, 0.5407, 0.6609, 0.4894, 0.6622, 0.4894, 0.8648, 0.5407, 0.8664, 0.5407, 0.8664, 0.4894, 0.8648, 0.4894, 0.6609, 0.5407, 0.6622, 0.5407, 0.6622, 0.4894, 0.6609, 0.4894, 0.6652, 0.5407, 0.6636, 0.5407, 0.6636, 0.4894, 0.6652, 0.4894, 0.8617, 0.5407, 0.8632, 0.5407, 0.8632, 0.4894, 0.8617, 0.4894, 0.8632, 0.5407, 0.8617, 0.5407, 0.8617, 0.4894, 0.8632, 0.4894, 0.6685, 0.5407, 0.6668, 0.5407, 0.6668, 0.4894, 0.6685, 0.4894, 0.6715, 0.5407, 0.6728, 0.5407, 0.6728, 0.4894, 0.6715, 0.4894, 0.8664, 0.5407, 0.8648, 0.5407, 0.8648, 0.4894, 0.8664, 0.4894, 0.6715, 0.5407, 0.6701, 0.5407, 0.6701, 0.4894, 0.6715, 0.4894, 0.6685, 0.5407, 0.6701, 0.5407, 0.6701, 0.4894, 0.6685, 0.4894, 0.8711, 0.5407, 0.8724, 0.5407, 0.8724, 0.4894, 0.8711, 0.4894, 0.8696, 0.5407, 0.868, 0.5407, 0.868, 0.4894, 0.8696, 0.4894, 0.6652, 0.5407, 0.6668, 0.5407, 0.6668, 0.4894, 0.6652, 0.4894, 0.868, 0.5407, 0.8696, 0.5407, 0.8696, 0.4894, 0.868, 0.4894, 0.8724, 0.5407, 0.8711, 0.5407, 0.8711, 0.4894, 0.8724, 0.4894, 0.6622, 0.5407, 0.6636, 0.5407, 0.6636, 0.4894, 0.6622, 0.4894, 0.6636, 0.5407, 0.6622, 0.5407, 0.6622, 0.4894, 0.6636, 0.4894, 0.8632, 0.5407, 0.8648, 0.5407, 0.8648, 0.4894, 0.8632, 0.4894, 0.8617, 0.5407, 0.8604, 0.5407, 0.8604, 0.4894, 0.8617, 0.4894, 0.6668, 0.5407, 0.6652, 0.5407, 0.6652, 0.4894, 0.6668, 0.4894, 0.8604, 0.5407, 0.8617, 0.5407, 0.8617, 0.4894, 0.8604, 0.4894, 0.8648, 0.5407, 0.8632, 0.5407, 0.8632, 0.4894, 0.8648, 0.4894, 0.6701, 0.5407, 0.6685, 0.5407, 0.6685, 0.4894, 0.6701, 0.4894, 0.858, 0.6842, 0.855, 0.6969, 0.855, 0.6723, 0.8759, 0.6723, 0.8748, 0.6842, 0.8747, 0.6825, 0.8742, 0.681, 0.8734, 0.6795, 0.8724, 0.6782, 0.8711, 0.6772, 0.8696, 0.6764, 0.868, 0.6759, 0.8664, 0.6757, 0.8648, 0.6759, 0.8632, 0.6764, 0.8617, 0.6772, 0.8604, 0.6782, 0.8594, 0.6795, 0.8586, 0.681, 0.8581, 0.6825, 0.6701, 0.4894, 0.6715, 0.4894, 0.6715, 0.4168, 0.6701, 0.4168, 0.868, 0.4894, 0.8664, 0.4894, 0.8664, 0.4168, 0.868, 0.4168, 0.6728, 0.4894, 0.6715, 0.4894, 0.6715, 0.4168, 0.6728, 0.4168, 0.8748, 0.6842, 0.8759, 0.6723, 0.8759, 0.6969, 0.855, 0.6969, 0.858, 0.6842, 0.8581, 0.6858, 0.8586, 0.6874, 0.8594, 0.6889, 0.8604, 0.6901, 0.8617, 0.6912, 0.8632, 0.692, 0.8648, 0.6925, 0.8664, 0.6926, 0.868, 0.6925, 0.8696, 0.692, 0.8711, 0.6912, 0.8724, 0.6901, 0.8734, 0.6889, 0.8742, 0.6874, 0.8747, 0.6858, 0.6668, 0.4894, 0.6685, 0.4894, 0.6685, 0.4168, 0.6668, 0.4168, 0.8696, 0.4894, 0.8711, 0.4894, 0.8711, 0.4168, 0.8696, 0.4168, 0.8711, 0.4894, 0.8696, 0.4894, 0.8696, 0.4168, 0.8711, 0.4168, 0.6636, 0.4894, 0.6652, 0.4894, 0.6652, 0.4168, 0.6636, 0.4168, 0.8664, 0.4894, 0.868, 0.4894, 0.868, 0.4168, 0.8664, 0.4168, 0.6622, 0.4894, 0.6609, 0.4894, 0.6609, 0.4168, 0.6622, 0.4168, 0.8648, 0.4894, 0.8664, 0.4894, 0.8664, 0.4168, 0.8648, 0.4168, 0.6609, 0.4894, 0.6622, 0.4894, 0.6622, 0.4168, 0.6609, 0.4168, 0.6652, 0.4894, 0.6636, 0.4894, 0.6636, 0.4168, 0.6652, 0.4168, 0.8617, 0.4894, 0.8632, 0.4894, 0.8632, 0.4168, 0.8617, 0.4168, 0.8632, 0.4894, 0.8617, 0.4894, 0.8617, 0.4168, 0.8632, 0.4168, 0.6685, 0.4894, 0.6668, 0.4894, 0.6668, 0.4168, 0.6685, 0.4168, 0.6715, 0.4894, 0.6728, 0.4894, 0.6728, 0.4168, 0.6715, 0.4168, 0.8664, 0.4894, 0.8648, 0.4894, 0.8648, 0.4168, 0.8664, 0.4168, 0.6715, 0.4894, 0.6701, 0.4894, 0.6701, 0.4168, 0.6715, 0.4168, 0.6685, 0.4894, 0.6701, 0.4894, 0.6701, 0.4168, 0.6685, 0.4168, 0.8711, 0.4894, 0.8724, 0.4894, 0.8724, 0.4168, 0.8711, 0.4168, 0.8696, 0.4894, 0.868, 0.4894, 0.868, 0.4168, 0.8696, 0.4168, 0.6652, 0.4894, 0.6668, 0.4894, 0.6668, 0.4168, 0.6652, 0.4168, 0.868, 0.4894, 0.8696, 0.4894, 0.8696, 0.4168, 0.868, 0.4168, 0.8724, 0.4894, 0.8711, 0.4894, 0.8711, 0.4168, 0.8724, 0.4168, 0.6622, 0.4894, 0.6636, 0.4894, 0.6636, 0.4168, 0.6622, 0.4168, 0.6636, 0.4894, 0.6622, 0.4894, 0.6622, 0.4168, 0.6636, 0.4168, 0.8632, 0.4894, 0.8648, 0.4894, 0.8648, 0.4168, 0.8632, 0.4168, 0.8617, 0.4894, 0.8604, 0.4894, 0.8604, 0.4168, 0.8617, 0.4168, 0.6668, 0.4894, 0.6652, 0.4894, 0.6652, 0.4168, 0.6668, 0.4168, 0.8604, 0.4894, 0.8617, 0.4894, 0.8617, 0.4168, 0.8604, 0.4168, 0.8648, 0.4894, 0.8632, 0.4894, 0.8632, 0.4168, 0.8648, 0.4168, 0.6701, 0.4894, 0.6685, 0.4894, 0.6685, 0.4168, 0.6701, 0.4168, 0.8756, 0.6723, 0.8748, 0.6842, 0.8747, 0.6858, 0.8742, 0.6874, 0.8734, 0.6889, 0.8724, 0.6901, 0.8711, 0.6912, 0.8696, 0.692, 0.868, 0.6925, 0.8664, 0.6926, 0.8648, 0.6925, 0.8632, 0.692, 0.8617, 0.6912, 0.8604, 0.6901, 0.8594, 0.6889, 0.8586, 0.6874, 0.8581, 0.6858, 0.858, 0.6842, 0.8547, 0.6969, 0.8756, 0.6969, 0.8547, 0.6723, 0.8547, 0.6969, 0.858, 0.6842, 0.8581, 0.6825, 0.8586, 0.681, 0.8594, 0.6795, 0.8604, 0.6782, 0.8617, 0.6772, 0.8632, 0.6764, 0.8648, 0.6759, 0.8664, 0.6757, 0.868, 0.6759, 0.8696, 0.6764, 0.8711, 0.6772, 0.8724, 0.6782, 0.8734, 0.6795, 0.8742, 0.681, 0.8747, 0.6825, 0.8748, 0.6842, 0.8756, 0.6723, 0.9412, 0.107, 0.9411, 0.107, 0.9411, 0.03582, 0.9412, 0.03582, 0.9592, 0.107, 0.9591, 0.107, 0.9591, 0.03582, 0.9592, 0.03582, 0.9591, 0.107, 0.9592, 0.107, 0.9592, 0.03582, 0.9591, 0.03582, 0.9409, 0.107, 0.9408, 0.107, 0.9408, 0.03582, 0.9409, 0.03582, 0.9591, 0.107, 0.959, 0.107, 0.959, 0.03582, 0.9591, 0.03582, 0.9406, 0.107, 0.9407, 0.107, 0.9407, 0.03582, 0.9406, 0.03582, 0.9589, 0.107, 0.9588, 0.107, 0.9588, 0.03582, 0.9589, 0.03582, 0.9407, 0.107, 0.9406, 0.107, 0.9406, 0.03582, 0.9407, 0.03582, 0.9408, 0.107, 0.9409, 0.107, 0.9409, 0.03582, 0.9408, 0.03582, 0.9587, 0.107, 0.9586, 0.107, 0.9586, 0.03582, 0.9587, 0.03582, 0.9586, 0.107, 0.9587, 0.107, 0.9587, 0.03582, 0.9586, 0.03582, 0.9411, 0.107, 0.9412, 0.107, 0.9412, 0.03582, 0.9411, 0.03582, 0.9415, 0.107, 0.9414, 0.107, 0.9414, 0.03582, 0.9415, 0.03582, 0.9588, 0.107, 0.9589, 0.107, 0.9589, 0.03582, 0.9588, 0.03582, 0.9413, 0.107, 0.9414, 0.107, 0.9414, 0.03582, 0.9413, 0.03582, 0.9413, 0.107, 0.9412, 0.107, 0.9412, 0.03582, 0.9413, 0.03582, 0.9593, 0.107, 0.9592, 0.107, 0.9592, 0.03582, 0.9593, 0.03582, 0.959, 0.107, 0.9591, 0.107, 0.9591, 0.03582, 0.959, 0.03582, 0.9411, 0.107, 0.9409, 0.107, 0.9409, 0.03582, 0.9411, 0.03582, 0.9592, 0.107, 0.9593, 0.107, 0.9593, 0.03582, 0.9592, 0.03582, 0.9408, 0.107, 0.9407, 0.107, 0.9407, 0.03582, 0.9408, 0.03582, 0.959, 0.107, 0.9589, 0.107, 0.9589, 0.03582, 0.959, 0.03582, 0.9407, 0.107, 0.9408, 0.107, 0.9408, 0.03582, 0.9407, 0.03582, 0.9588, 0.107, 0.9587, 0.107, 0.9587, 0.03582, 0.9588, 0.03582, 0.9585, 0.107, 0.9586, 0.107, 0.9586, 0.03582, 0.9585, 0.03582, 0.9409, 0.107, 0.9411, 0.107, 0.9411, 0.03582, 0.9409, 0.03582, 0.9586, 0.107, 0.9585, 0.107, 0.9585, 0.03582, 0.9586, 0.03582, 0.9587, 0.107, 0.9588, 0.107, 0.9588, 0.03582, 0.9587, 0.03582, 0.9412, 0.107, 0.9413, 0.107, 0.9413, 0.03582, 0.9412, 0.03582, 0.9414, 0.107, 0.9413, 0.107, 0.9413, 0.03582, 0.9414, 0.03582, 0.9414, 0.107, 0.9415, 0.107, 0.9415, 0.03582, 0.9414, 0.03582, 0.9589, 0.107, 0.959, 0.107, 0.959, 0.03582, 0.9589, 0.03582, 0.959, 0.1072, 0.9591, 0.1072, 0.9592, 0.1073, 0.9593, 0.1073, 0.9594, 0.1074, 0.9595, 0.1075, 0.9595, 0.1077, 0.9595, 0.1078, 0.9595, 0.1079, 0.9595, 0.108, 0.9594, 0.1081, 0.9593, 0.1082, 0.9592, 0.1083, 0.9591, 0.1083, 0.959, 0.1084, 0.9589, 0.1084, 0.9588, 0.1084, 0.9587, 0.1083, 0.9586, 0.1083, 0.9585, 0.1082, 0.9584, 0.1081, 0.9583, 0.108, 0.9583, 0.1079, 0.9583, 0.1078, 0.9583, 0.1077, 0.9583, 0.1075, 0.9584, 0.1074, 0.9585, 0.1073, 0.9586, 0.1073, 0.9587, 0.1072, 0.9588, 0.1072, 0.9589, 0.1072, 0.8664, 0.6757, 0.8648, 0.6759, 0.8632, 0.6764, 0.8617, 0.6772, 0.8604, 0.6782, 0.8594, 0.6795, 0.8586, 0.681, 0.8581, 0.6825, 0.8598, 0.6829, 0.8602, 0.6816, 0.8608, 0.6804, 0.8616, 0.6794, 0.8627, 0.6786, 0.8638, 0.6779, 0.8651, 0.6776, 0.8664, 0.6774, 0.8677, 0.6776, 0.869, 0.6779, 0.8702, 0.6786, 0.8712, 0.6794, 0.872, 0.6804, 0.8726, 0.6816, 0.873, 0.6829, 0.8747, 0.6825, 0.8742, 0.681, 0.8734, 0.6795, 0.8724, 0.6782, 0.8711, 0.6772, 0.8696, 0.6764, 0.868, 0.6759, 0.8747, 0.6825, 0.873, 0.6829, 0.8732, 0.6842, 0.873, 0.6855, 0.8726, 0.6868, 0.872, 0.6879, 0.8712, 0.689, 0.8702, 0.6898, 0.869, 0.6904, 0.8677, 0.6908, 0.8664, 0.6909, 0.8651, 0.6908, 0.8638, 0.6904, 0.8627, 0.6898, 0.8616, 0.689, 0.8608, 0.6879, 0.8602, 0.6868, 0.8598, 0.6855, 0.8597, 0.6842, 0.8598, 0.6829, 0.8581, 0.6825, 0.858, 0.6842, 0.8581, 0.6858, 0.8586, 0.6874, 0.8594, 0.6889, 0.8604, 0.6901, 0.8617, 0.6912, 0.8632, 0.692, 0.8648, 0.6925, 0.8664, 0.6926, 0.868, 0.6925, 0.8696, 0.692, 0.8711, 0.6912, 0.8724, 0.6901, 0.8734, 0.6889, 0.8742, 0.6874, 0.8747, 0.6858, 0.8748, 0.6842, 0.8761, 0.6179, 0.8822, 0.6179, 0.8825, 0.6586, 0.8761, 0.6587, 0.8571, 0.6754, 0.8826, 0.6797, 0.8761, 0.6754, 0.8571, 0.6589, 0.8761, 0.6587, 0.8761, 0.6179, 0.8571, 0.6176, 0.8826, 0.6586, 0.8822, 0.6179, 0.8761, 0.6179, 0.8761, 0.6587, 0.8448, 0.6447, 0.8465, 0.6524, 0.8511, 0.6584, 0.8541, 0.6586, 0.8538, 0.6334, 0.852, 0.6337, 0.8473, 0.6375, 0.8448, 0.6447, 0.8473, 0.6375, 0.852, 0.6337, 0.8538, 0.6334, 0.8541, 0.6586, 0.8511, 0.6584, 0.8465, 0.6524, 0.664, 0.6334, 0.6689, 0.6334, 0.6757, 0.6176, 0.6572, 0.6176, 0.6572, 0.6589, 0.664, 0.6586, 0.3885, 0.1928, 0.391, 0.2021, 0.3848, 0.2071, 0.3088, 0.2114, 0.3096, 0.2048, 0.3002, 0.1731, 0.2846, 0.1428, 0.2665, 0.1152, 0.2387, 0.08737, 0.2091, 0.06644, 0.2471, 0.00544, 0.2706, 0.02075, 0.3017, 0.04832, 0.3313, 0.08252, 0.355, 0.1185, 0.3709, 0.1586, 0.3818, 0.1928, 0.4501, 0.7958, 0.3759, 0.7995, 0.3738, 0.7808, 0.3749, 0.7718, 0.3779, 0.7701, 0.3796, 0.7698, 0.3804, 0.7668, 0.3865, 0.7622, 0.4128, 0.6963, 0.4161, 0.6756, 0.4271, 0.6721, 0.4463, 0.6751, 0.4621, 0.6843, 0.4695, 0.6989, 0.445, 0.7591, 0.4432, 0.7706, 0.4488, 0.7825, 0.6418, 0.5261, 0.6418, 0.611, 0.6465, 0.611, 0.6465, 0.5261, 0.6418, 0.5192, 0.6418, 0.5261, 0.6465, 0.5261, 0.6465, 0.5192, 0.6911, 0.6704, 0.6911, 0.5874, 0.686, 0.5874, 0.686, 0.6704, 0.6418, 0.494, 0.6418, 0.5192, 0.6465, 0.5192, 0.6465, 0.494, 0.6911, 0.611, 0.6911, 0.5261, 0.686, 0.5261, 0.686, 0.611, 0.06525, 0.2006, 0.06525, 0.2099, 0.05147, 0.2101, 0.05147, 0.2007, 0.6911, 0.5192, 0.6911, 0.494, 0.686, 0.494, 0.686, 0.5192, 0.6418, 0.5874, 0.6418, 0.6704, 0.6465, 0.6704, 0.6465, 0.5874, 0.6418, 0.6704, 0.6418, 0.6998, 0.6465, 0.6998, 0.6465, 0.6704, 0.6911, 0.6998, 0.6911, 0.6704, 0.686, 0.6704, 0.686, 0.6998, 0.4501, 0.7958, 0.4488, 0.7825, 0.4432, 0.7706, 0.445, 0.7591, 0.4695, 0.6989, 0.4621, 0.6843, 0.4463, 0.6751, 0.4271, 0.6721, 0.4161, 0.6756, 0.4128, 0.6963, 0.3865, 0.7622, 0.3804, 0.7668, 0.3796, 0.7698, 0.3779, 0.7701, 0.3749, 0.7718, 0.3738, 0.7808, 0.3759, 0.7995, 0.6911, 0.5261, 0.6911, 0.5192, 0.686, 0.5192, 0.686, 0.5261, 0.3885, 0.1928, 0.3818, 0.1928, 0.3709, 0.1586, 0.355, 0.1185, 0.3313, 0.08252, 0.3017, 0.04832, 0.2706, 0.02075, 0.2471, 0.00544, 0.2091, 0.06644, 0.2387, 0.08737, 0.2665, 0.1152, 0.2846, 0.1428, 0.3002, 0.1731, 0.3096, 0.2048, 0.3088, 0.2114, 0.3848, 0.2071, 0.391, 0.2021, 0.07551, 0.8893, 0.04024, 0.8893, 0.04024, 0.876, 0.07519, 0.876, 0.04024, 0.8641, 0.07519, 0.8641, 0.07519, 0.876, 0.04024, 0.876, 0.04024, 0.8526, 0.07519, 0.8526, 0.07519, 0.8641, 0.04024, 0.8641, 0.04024, 0.7924, 0.07519, 0.7924, 0.07519, 0.8526, 0.04024, 0.8526, 0.04024, 0.7778, 0.07519, 0.7778, 0.07519, 0.7924, 0.04024, 0.7924, 0.1411, 0.7464, 0.1411, 0.7813, 0.157, 0.7813, 0.157, 0.7464, 0.122, 0.7464, 0.122, 0.7813, 0.1411, 0.7813, 0.1411, 0.7464, 0.111, 0.7464, 0.111, 0.7813, 0.122, 0.7813, 0.122, 0.7464, 0.04024, 0.7898, 0.07519, 0.7898, 0.07519, 0.7692, 0.04024, 0.7692, 0.04024, 0.8557, 0.07519, 0.8557, 0.07519, 0.7898, 0.04024, 0.7898, 0.07527, 0.7464, 0.07527, 0.7813, 0.0814, 0.7813, 0.0814, 0.7464, 0.04024, 0.8633, 0.07519, 0.8633, 0.07519, 0.8603, 0.04024, 0.8603, 0.6702, 0.6839, 0.6707, 0.6704, 0.6619, 0.6704, 0.6619, 0.6838, 0.1932, 0.06318, 0.1865, 0.06318, 0.1865, 0.0976, 0.1932, 0.09845, 0.1932, 0.08467, 0.1932, 0.07696, 0.02998, 0.1664, 0.06439, 0.1664, 0.06439, 0.2006, 0.02998, 0.2006, 0.02998, 0.1263, 0.06439, 0.1263, 0.06439, 0.1664, 0.02998, 0.1664, 0.02998, 0.09033, 0.06439, 0.09033, 0.06439, 0.1263, 0.02998, 0.1263, 0.02998, 0.2766, 0.06439, 0.2766, 0.06439, 0.3108, 0.02998, 0.3108, 0.07525, 0.06318, 0.07525, 0.0976, 0.1064, 0.0976, 0.1064, 0.06318, 0.05177, 0.06318, 0.05177, 0.0976, 0.07525, 0.0976, 0.07525, 0.06318, 0.02998, 0.07425, 0.06439, 0.07425, 0.06439, 0.01325, 0.02998, 0.01325, 0.04335, 0.06318, 0.04335, 0.0976, 0.01374, 0.0976, 0.01374, 0.06318, 0.02998, 0.123, 0.06439, 0.123, 0.06439, 0.09518, 0.02998, 0.09518, 0.02998, 0.1506, 0.06439, 0.1506, 0.06439, 0.123, 0.02998, 0.123, 0.02998, 0.1809, 0.06439, 0.1809, 0.06439, 0.1506, 0.02998, 0.1506, 0.02998, 0.2126, 0.06439, 0.2126, 0.06439, 0.1809, 0.02998, 0.1809, 0.06525, 0.2192, 0.06439, 0.2126, 0.02998, 0.2126, 0.02998, 0.2192, 0.6465, 0.494, 0.6465, 0.4532, 0.6418, 0.4532, 0.6418, 0.494, 0.6911, 0.6998, 0.686, 0.6998, 0.686, 0.7406, 0.6911, 0.7406, 0.07272, 0.7464, 0.07272, 0.7675, 0.07272, 0.7813, 0.07451, 0.7813, 0.07451, 0.7464, 0.04024, 0.893, 0.06184, 0.893, 0.07551, 0.893, 0.07519, 0.8743, 0.04024, 0.8743, 0.8847, 0.5235, 0.888, 0.5199, 0.9116, 0.5036, 0.9116, 0.396, 0.8851, 0.4129, 0.8861, 0.4876, 0.8836, 0.4896, 0.8759, 0.489, 0.855, 0.4899, 0.855, 0.5393, 0.8571, 0.5405, 0.8761, 0.541, 0.8847, 0.5235, 0.8761, 0.541, 0.8571, 0.5405, 0.855, 0.5393, 0.855, 0.4899, 0.8759, 0.489, 0.8836, 0.4896, 0.8861, 0.4876, 0.8851, 0.4129, 0.9116, 0.396, 0.9116, 0.5036, 0.888, 0.5199, 0.2335, 0.9548, 0.2273, 0.9558, 0.2224, 0.9558, 0.2137, 0.9548, 0.2113, 0.9524, 0.1863, 0.9524, 0.1822, 0.9554, 0.1529, 0.9552, 0.1505, 0.9529, 0.124, 0.9531, 0.1208, 0.9565, 0.1104, 0.9573, 0.1029, 0.9569, 0.1029, 0.9181, 0.149, 0.9113, 0.2284, 0.9088, 0.258, 0.9006, 0.2746, 0.8988, 0.2799, 0.9042, 0.2859, 0.9059, 0.2864, 0.9364, 0.2854, 0.9537, 0.2273, 0.7421, 0.2224, 0.7421, 0.2224, 0.7388, 0.2273, 0.7388, 0.03599, 0.9059, 0.03599, 0.9364, 0.03269, 0.9364, 0.03269, 0.9059, 0.03599, 0.9364, 0.03599, 0.9537, 0.03269, 0.9537, 0.03269, 0.9364, 0.06493, 0.7421, 0.01302, 0.7421, 0.01302, 0.7388, 0.06493, 0.7388, 0.2335, 0.7421, 0.2273, 0.7421, 0.2273, 0.7388, 0.2335, 0.7388, 0.2628, 0.7565, 0.2628, 0.7648, 0.2591, 0.7648, 0.2591, 0.7565, 0.03599, 0.9569, 0.03599, 0.9181, 0.03269, 0.9181, 0.03269, 0.9569, 0.2335, 0.9548, 0.2854, 0.9537, 0.2864, 0.9364, 0.2859, 0.9059, 0.2799, 0.9042, 0.2746, 0.8988, 0.258, 0.9006, 0.2284, 0.9088, 0.149, 0.9113, 0.1029, 0.9181, 0.1029, 0.9569, 0.1104, 0.9573, 0.1208, 0.9565, 0.124, 0.9531, 0.1505, 0.9529, 0.1529, 0.9552, 0.1822, 0.9554, 0.1863, 0.9524, 0.2113, 0.9524, 0.2137, 0.9548, 0.2224, 0.9558, 0.2273, 0.9558, 0.1863, 0.7421, 0.1863, 0.7388, 0.2113, 0.7388, 0.2113, 0.7421, 0.2113, 0.7862, 0.2113, 0.7895, 0.1863, 0.7895, 0.1863, 0.7862, 0.2335, 0.7862, 0.2854, 0.7862, 0.2854, 0.7895, 0.2335, 0.7895, 0.2224, 0.9558, 0.2213, 0.9575, 0.2145, 0.9571, 0.2126, 0.9588, 0.1102, 0.9592, 0.1104, 0.9573, 0.1029, 0.9569, 0.1038, 0.9841, 0.1108, 0.9894, 0.2233, 0.989, 0.228, 0.9798, 0.2273, 0.9558, 0.2273, 0.7862, 0.2335, 0.7862, 0.2335, 0.7895, 0.2273, 0.7895, 0.03599, 0.9565, 0.03269, 0.9565, 0.03269, 0.9531, 0.03599, 0.9531, 0.08008, 0.9531, 0.08339, 0.9531, 0.08339, 0.9565, 0.08008, 0.9565, 0.149, 0.7421, 0.149, 0.7388, 0.1029, 0.7388, 0.1029, 0.7421, 0.1029, 0.7862, 0.1029, 0.7895, 0.149, 0.7895, 0.149, 0.7862, 0.03753, 0.7421, 0.03753, 0.7388, 0.007921, 0.7388, 0.007921, 0.7421, 0.007921, 0.7862, 0.007921, 0.7895, 0.03753, 0.7895, 0.03753, 0.7862, 0.124, 0.7421, 0.124, 0.7388, 0.1505, 0.7388, 0.1505, 0.7421, 0.1505, 0.7862, 0.1505, 0.7895, 0.124, 0.7895, 0.124, 0.7862, 0.05948, 0.7421, 0.05948, 0.7388, 0.05412, 0.7388, 0.05412, 0.7421, 0.05412, 0.7862, 0.05412, 0.7895, 0.05948, 0.7895, 0.05948, 0.7862, 0.1822, 0.7421, 0.1822, 0.7388, 0.1863, 0.7388, 0.1863, 0.7421, 0.1863, 0.7862, 0.1863, 0.7895, 0.1822, 0.7895, 0.1822, 0.7862, 0.2113, 0.7421, 0.2113, 0.7388, 0.2137, 0.7388, 0.2137, 0.7421, 0.2137, 0.7862, 0.2137, 0.7895, 0.2113, 0.7895, 0.2113, 0.7862, 0.1029, 0.7862, 0.1104, 0.7862, 0.1104, 0.7895, 0.1029, 0.7895, 0.08008, 0.9181, 0.08008, 0.9569, 0.08339, 0.9569, 0.08339, 0.9181, 0.1104, 0.7421, 0.1104, 0.7388, 0.1208, 0.7388, 0.1208, 0.7421, 0.1208, 0.7862, 0.1208, 0.7895, 0.1104, 0.7895, 0.1104, 0.7862, 0.2137, 0.7421, 0.2137, 0.7388, 0.2224, 0.7388, 0.2224, 0.7421, 0.2224, 0.7862, 0.2224, 0.7895, 0.2137, 0.7895, 0.2137, 0.7862, 0.2224, 0.7862, 0.2273, 0.7862, 0.2273, 0.7895, 0.2224, 0.7895, 0.08008, 0.9364, 0.08008, 0.9059, 0.08339, 0.9059, 0.08339, 0.9364, 0.1505, 0.7862, 0.1529, 0.7862, 0.1529, 0.7895, 0.1505, 0.7895, 0.2284, 0.7421, 0.2284, 0.7388, 0.149, 0.7388, 0.149, 0.7421, 0.149, 0.7862, 0.149, 0.7895, 0.2284, 0.7895, 0.2284, 0.7862, 0.05412, 0.7421, 0.05412, 0.7388, 0.03753, 0.7388, 0.03753, 0.7421, 0.03753, 0.7862, 0.03753, 0.7895, 0.05412, 0.7895, 0.05412, 0.7862, 0.1529, 0.7421, 0.1529, 0.7388, 0.1822, 0.7388, 0.1822, 0.7421, 0.1822, 0.7862, 0.1822, 0.7895, 0.1529, 0.7895, 0.1529, 0.7862, 0.6647, 0.6969, 0.6694, 0.7093, 0.6425, 0.7093, 0.6694, 0.66, 0.6647, 0.6723, 0.6425, 0.66, 0.6418, 0.656, 0.6541, 0.6431, 0.6787, 0.6431, 0.6911, 0.656, 0.4351, 0.4195, 0.4452, 0.4198, 0.4445, 0.3963, 0.4686, 0.4009, 0.4758, 0.4112, 0.4776, 0.4675, 0.4746, 0.4706, 0.4613, 0.4708, 0.4361, 0.4714, 0.4351, 0.4195, 0.4361, 0.4714, 0.4613, 0.4708, 0.4746, 0.4706, 0.4776, 0.4675, 0.4758, 0.4112, 0.4686, 0.4009, 0.4445, 0.3963, 0.4452, 0.4198, 0.6629, 0.5828, 0.6629, 0.589, 0.669, 0.589, 0.669, 0.5828, 0.6629, 0.589, 0.6629, 0.5705, 0.669, 0.5705, 0.669, 0.589, 0.8795, 0.6882, 0.8733, 0.6882, 0.8733, 0.682, 0.8795, 0.682, 0.6629, 0.5766, 0.6629, 0.5828, 0.669, 0.5828, 0.669, 0.5766, 0.8122, 0.7045, 0.8122, 0.6804, 0.8122, 0.6891, 0.5302, 0.5097, 0.5313, 0.5154, 0.5328, 0.5159, 0.5323, 0.5191, 0.5319, 0.5254, 0.534, 0.5294, 0.5504, 0.5318, 0.5597, 0.5293, 0.559, 0.5068, 0.5561, 0.5058, 0.5321, 0.5074, 0.7796, 0.6715, 0.7777, 0.6682, 0.7664, 0.6791, 0.7695, 0.733, 0.7727, 0.7404, 0.7778, 0.7439, 0.7799, 0.7413, 0.7762, 0.7389, 0.7733, 0.7332, 0.7717, 0.7277, 0.7705, 0.684, 0.7715, 0.6814, 0.7742, 0.6766, 0.686, 0.5192, 0.686, 0.494, 0.6706, 0.494, 0.6706, 0.5192, 0.686, 0.6998, 0.686, 0.6704, 0.6707, 0.6704, 0.6707, 0.6998, 0.06979, 0.7813, 0.07272, 0.7813, 0.07272, 0.7675, 0.06979, 0.7675, 0.5301, 0.5097, 0.5319, 0.5074, 0.5559, 0.5058, 0.559, 0.5068, 0.5596, 0.5293, 0.5503, 0.5318, 0.5339, 0.5294, 0.5317, 0.5254, 0.5321, 0.519, 0.5327, 0.5159, 0.5312, 0.5154, 0.7776, 0.5083, 0.7799, 0.5077, 0.7795, 0.5148, 0.7706, 0.5131, 0.7636, 0.5105, 0.7635, 0.5083, 0.7773, 0.509, 0.7796, 0.6715, 0.7741, 0.6766, 0.7713, 0.6814, 0.7704, 0.684, 0.7716, 0.7276, 0.7731, 0.7331, 0.776, 0.7389, 0.7797, 0.7413, 0.7777, 0.7438, 0.7725, 0.7404, 0.7694, 0.733, 0.7662, 0.679, 0.7777, 0.6682, 0.8048, 0.6838, 0.8106, 0.6704, 0.8122, 0.6998, 0.8049, 0.6929, 0.7998, 0.6921, 0.7917, 0.6925, 0.7874, 0.6953, 0.7839, 0.7012, 0.7811, 0.7078, 0.7797, 0.7068, 0.7819, 0.698, 0.7861, 0.6921, 0.7927, 0.6883, 0.8006, 0.6866, 0.6465, 0.6704, 0.6465, 0.6998, 0.6619, 0.6998, 0.6619, 0.6704, 0.02998, 0.2099, 0.02998, 0.2006, 0.04375, 0.2006, 0.04375, 0.2099, 0.07272, 0.7464, 0.06979, 0.7464, 0.06979, 0.7601, 0.07272, 0.7601, 0.6465, 0.494, 0.6465, 0.5192, 0.6619, 0.5192, 0.6619, 0.494, 0.7776, 0.5083, 0.7774, 0.509, 0.7636, 0.5083, 0.7637, 0.5105, 0.7707, 0.5131, 0.7796, 0.5148, 0.7801, 0.5077, 0.8049, 0.6839, 0.8008, 0.6866, 0.7928, 0.6883, 0.7862, 0.6921, 0.7821, 0.6981, 0.7799, 0.7069, 0.7812, 0.7078, 0.784, 0.7012, 0.7876, 0.6953, 0.7918, 0.6925, 0.8, 0.6921, 0.8051, 0.693, 0.8122, 0.6998, 0.8106, 0.6704, 0.07519, 0.8743, 0.07519, 0.8653, 0.06142, 0.8653, 0.04024, 0.8653, 0.04024, 0.8743, 0.8048, 0.6891, 0.8006, 0.6891, 0.8008, 0.6808, 0.8049, 0.6808, 0.8006, 0.6891, 0.7927, 0.6891, 0.7928, 0.6808, 0.8008, 0.6808, 0.7862, 0.6808, 0.7928, 0.6808, 0.7927, 0.6891, 0.7861, 0.6891, 0.6702, 0.6981, 0.6702, 0.6921, 0.6619, 0.6921, 0.6619, 0.698, 0.6702, 0.7069, 0.6702, 0.6981, 0.6619, 0.698, 0.6619, 0.7068, 0.7812, 0.6808, 0.7799, 0.6808, 0.7797, 0.6891, 0.7811, 0.6891, 0.6702, 0.7012, 0.6702, 0.7078, 0.6619, 0.7078, 0.6619, 0.7012, 0.6702, 0.6953, 0.6702, 0.7012, 0.6619, 0.7012, 0.6619, 0.6953, 0.7918, 0.6808, 0.7876, 0.6808, 0.7874, 0.6891, 0.7917, 0.6891, 0.8, 0.6808, 0.7918, 0.6808, 0.7917, 0.6891, 0.7998, 0.6891, 0.8051, 0.6808, 0.8, 0.6808, 0.7998, 0.6891, 0.8049, 0.6891, 0.8122, 0.6804, 0.8051, 0.6808, 0.8049, 0.6891, 0.8122, 0.6891, 0.7796, 0.6808, 0.7742, 0.6808, 0.7741, 0.6891, 0.7796, 0.6891, 0.6702, 0.6766, 0.6702, 0.6814, 0.6619, 0.6814, 0.6619, 0.6766, 0.6702, 0.684, 0.6619, 0.684, 0.6619, 0.6814, 0.6702, 0.6814, 0.6702, 0.684, 0.6702, 0.7277, 0.6619, 0.7276, 0.6619, 0.684, 0.6702, 0.4811, 0.6702, 0.4866, 0.6619, 0.4866, 0.6619, 0.4811, 0.6702, 0.4866, 0.6702, 0.4924, 0.6619, 0.4923, 0.6619, 0.4866, 0.7762, 0.6808, 0.7799, 0.6808, 0.7797, 0.6891, 0.776, 0.6891, 0.7799, 0.6808, 0.8067, 0.6808, 0.8066, 0.6891, 0.7797, 0.6891, 0.6465, 0.6998, 0.6465, 0.7406, 0.6619, 0.7406, 0.6706, 0.7406, 0.686, 0.7406, 0.686, 0.6998, 0.6707, 0.6998, 0.8067, 0.6808, 0.81, 0.6805, 0.81, 0.6891, 0.8066, 0.6891, 0.7664, 0.6808, 0.7777, 0.6808, 0.7777, 0.6891, 0.7662, 0.6891, 0.6702, 0.4864, 0.6702, 0.4325, 0.6619, 0.4325, 0.6619, 0.4864, 0.6702, 0.4939, 0.6702, 0.4864, 0.6619, 0.4864, 0.6619, 0.4938, 0.7778, 0.6808, 0.7727, 0.6808, 0.7725, 0.6891, 0.7777, 0.6891, 0.6702, 0.5036, 0.6702, 0.4973, 0.6619, 0.4973, 0.6619, 0.5036, 0.7807, 0.6808, 0.779, 0.6808, 0.7789, 0.6891, 0.7805, 0.6891, 0.6702, 0.5077, 0.6702, 0.5042, 0.6619, 0.5042, 0.6619, 0.5077, 0.7776, 0.6891, 0.7776, 0.6808, 0.7801, 0.6808, 0.7799, 0.6891, 0.6619, 0.509, 0.6702, 0.509, 0.6702, 0.5083, 0.6619, 0.5083, 0.7635, 0.6891, 0.7636, 0.6808, 0.7774, 0.6808, 0.7773, 0.6891, 0.6619, 0.5105, 0.6702, 0.5105, 0.6702, 0.5083, 0.6619, 0.5083, 0.7706, 0.6891, 0.7707, 0.6808, 0.7637, 0.6808, 0.7636, 0.6891, 0.7795, 0.6891, 0.7796, 0.6808, 0.7707, 0.6808, 0.7706, 0.6891, 0.6702, 0.5193, 0.6702, 0.5148, 0.6619, 0.5148, 0.6619, 0.5193, 0.8002, 0.6891, 0.8004, 0.6805, 0.782, 0.6808, 0.7819, 0.6891, 0.8104, 0.586, 0.8336, 0.5723, 0.8508, 0.5735, 0.8603, 0.5713, 0.8552, 0.545, 0.8075, 0.554, 0.8651, 0.7093, 0.8603, 0.7056, 0.8603, 0.6637, 0.8651, 0.66, 0.8336, 0.66, 0.8336, 0.6637, 0.8104, 0.6637, 0.8064, 0.66, 0.8064, 0.7045, 0.8064, 0.6651, 0.8064, 0.66, 0.8104, 0.6637, 0.8104, 0.668, 0.8104, 0.7015, 0.8104, 0.7056, 0.8064, 0.7093, 0.8336, 0.66, 0.8539, 0.66, 0.8508, 0.6637, 0.8336, 0.6637, 0.8539, 0.66, 0.8651, 0.66, 0.8603, 0.6637, 0.8508, 0.6637, 0.8539, 0.7093, 0.8508, 0.7056, 0.8603, 0.7056, 0.8651, 0.7093, 0.8336, 0.7093, 0.8336, 0.7056, 0.8508, 0.7056, 0.8539, 0.7093, 0.8336, 0.7056, 0.8104, 0.7056, 0.8064, 0.7093, 0.8336, 0.7093, 0.03599, 0.8865, 0.03599, 0.9367, 0.0393, 0.933, 0.0393, 0.8902, 0.0393, 0.8902, 0.03599, 0.8865, 0.08008, 0.8865, 0.07677, 0.8902, 0.07677, 0.8902, 0.08008, 0.8865, 0.08008, 0.9367, 0.07677, 0.933, 0.0393, 0.933, 0.07677, 0.933, 0.08008, 0.9367, 0.03599, 0.9367])
me_cube_001.use_remesh_preserve_volume = False
me_cube_001.use_remesh_preserve_attributes = False
me_cube_001.use_mirror_vertex_groups = False
me_cube_001.update()

# ---- objects
ob_cube = bpy.data.objects.new('Cube', me_cube_001)

# ---- transforms, parenting, visibility, modifiers, constraints
ob_cube.location = (0.0, 0.0, 0.0)
ob_cube.lineart.crease_threshold = 0.0

# ---- collection membership
col_collection_1.objects.link(ob_cube)

# ---- scene / render settings (as saved in the file)
scene.frame_start = 1; scene.frame_end = 250; scene.frame_set(1)
scene.render.engine = 'BLENDER_EEVEE_NEXT'
scene.render.resolution_percentage = 50
scene.render.dither_intensity = 0.0
scene.cycles.use_denoising = False
scene.cycles.samples = 10
scene.cycles.sampling_pattern = 'TABULATED_SOBOL'
scene.cycles.light_sampling_threshold = 0.0
scene.cycles.use_adaptive_sampling = False
scene.cycles.use_light_tree = False
scene.cycles.blur_glossy = 0.0
scene.cycles.volume_bounces = 1
scene.cycles.pixel_filter_type = 'GAUSSIAN'
scene.cycles.sample_clamp_indirect = 0.0
scene.view_settings.view_transform = 'Standard'
bpy.context.view_layer.update()

# ---- added for rendering (the .blend has no active camera and no usable light): camera, sun
cam_auto = bpy.data.cameras.new('AutoCamera')
cam_auto.lens = 50.0
cam_auto.sensor_width = 36.0
cam_auto.clip_end = 1000.0
ob_auto_camera = bpy.data.objects.new('AutoCamera', cam_auto)
scene.collection.objects.link(ob_auto_camera)
ob_auto_camera.location = (9.20584, -11.8181, 7.33063)
ob_auto_camera.rotation_euler = (1.09748, -7.21219e-08, 0.694738)
scene.camera = ob_auto_camera
light_auto_sun = bpy.data.lights.new('AutoSun', 'SUN')
light_auto_sun.energy = 3.0
light_auto_sun.angle = 0.0523599
ob_auto_sun = bpy.data.objects.new('AutoSun', light_auto_sun)
scene.collection.objects.link(ob_auto_sun)
ob_auto_sun.rotation_euler = (0.872665, 0.174533, 0.523599)
bpy.context.view_layer.update()
